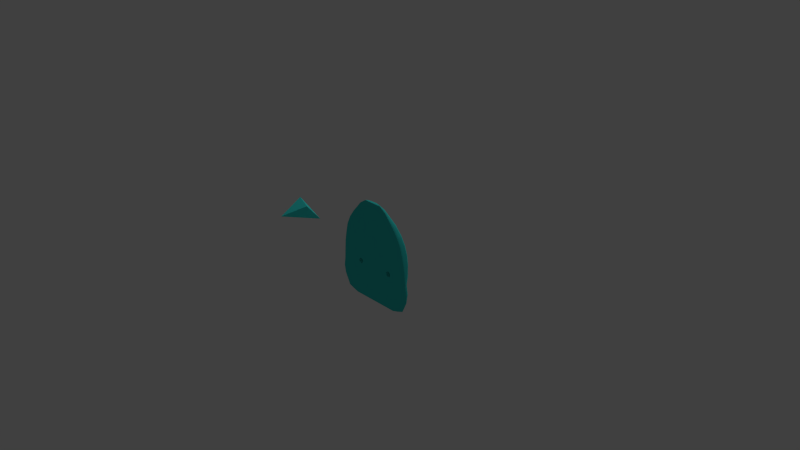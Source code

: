 # Source: mask_v.4.blend  (saved by Blender 2.75.0; exported with 4.5.12 LTS)
import bpy
from mathutils import Matrix  # noqa: F401  (used for matrix-valued properties, if any)

bpy.ops.wm.read_factory_settings(use_empty=True)
scene = bpy.context.scene
scene.name = 'Scene'

# ---- collections
col_collection_1 = bpy.data.collections.new('Collection 1'); scene.collection.children.link(col_collection_1)

# ---- materials (node trees are filled in below, after node groups)
mat_hud = bpy.data.materials.new('hud')
mat_hud.alpha_threshold = 0.0
mat_hud.use_transparent_shadow = False
mat_hud.diffuse_color = (0.03795, 0.64, 0.6037, 1.0)
mat_hud.specular_color = (0.5, 0.5, 0.5)
mat_hud.roughness = 0.5
mat_hud.specular_intensity = 1.0
mat_hud.line_color = (0.0, 0.0, 0.0, 1.0)

# ---- material node trees

# ---- world
world_world = bpy.data.worlds.new('World'); scene.world = world_world
world_world.color = (0.05088, 0.05088, 0.05088)
world_world.use_sun_shadow = False
world_world.sun_shadow_jitter_overblur = 0.0
world_world.cycles.sampling_method = 'MANUAL'
world_world.cycles.sample_map_resolution = 256

# ---- cameras
cam_camera = bpy.data.cameras.new('Camera')
cam_camera.clip_end = 100.0
cam_camera.lens = 35.0
cam_camera.sensor_width = 32.0
cam_camera.sensor_height = 18.0
cam_camera.ortho_scale = 7.314
cam_camera.dof.focus_distance = 0.0
cam_camera.dof.aperture_fstop = 128.0

# ---- lights
light_lamp = bpy.data.lights.new('Lamp', 'POINT')
light_lamp.transmission_factor = 0.0
light_lamp.cutoff_distance = 30.0
light_lamp.energy = 100.0
light_lamp.shadow_buffer_clip_start = 1.001
light_lamp.shadow_soft_size = 0.1
light_lamp.shadow_maximum_resolution = 0.006
light_lamp.use_absolute_resolution = True
light_lamp.cycles.use_multiple_importance_sampling = False

# ---- meshes
me_sphere = bpy.data.meshes.new('Sphere')
me_sphere.from_pydata([(-0.03444, 0.2534, 1.482e-07), (-0.03378, 0.196, -0.1366), (-0.1413, 0.1924, -0.1579), (-0.123, 0.2015, 1.323e-07), (-0.03182, 0.1838, -0.2679), (-0.0318, 0.1654, -0.3889), (-0.1136, 0.1631, -0.389), (-0.1022, 0.1812, -0.2011), (-0.03606, 0.1407, -0.4984), (-0.02343, 0.1105, -0.5912), (-0.1605, 0.109, -0.5932), (-0.1448, 0.1387, -0.4995), (-0.007416, 0.03881, 0.7208), (-0.01391, 0.07613, 0.6708), (-0.0497, 0.07507, 0.6705), (-0.02649, 0.03827, 0.7208), (0.007463, 0.07613, -0.6589), (0.04067, 0.03881, -0.6993), (-0.02417, 0.03827, -0.7005), (-0.1131, 0.07507, -0.6612), (-0.01731, 0.1099, 0.5793), (-0.02478, 0.1398, 0.483), (-0.0962, 0.1376, 0.4783), (-0.06639, 0.1083, 0.5788), (-0.0286, 0.1675, 0.3459), (-0.03445, 0.193, 0.2575), (-0.1199, 0.1824, 0.2562), (-0.1045, 0.1649, 0.3404), (-0.03378, 0.2925, 0.1366), (-0.1207, 0.2036, 0.1366), (-0.2234, 0.1058, -0.5938), (-0.1855, 0.07289, -0.6624), (-0.2579, 0.07071, -0.6637), (-0.2862, 0.1027, -0.5944), (-0.07375, 0.07289, 0.6701), (-0.1022, 0.1052, 0.5779), (-0.138, 0.102, 0.577), (-0.09779, 0.07071, 0.6696), (-0.1741, 0.177, 0.2562), (-0.1787, 0.1868, 0.1366), (-0.2367, 0.1812, 0.1366), (-0.2283, 0.1715, 0.2562), (-0.1822, 0.1905, 1.35e-07), (-0.1829, 0.1868, -0.1377), (-0.2375, 0.1812, -0.1251), (-0.2413, 0.1848, 1.407e-07), (-0.1714, 0.176, -0.237), (-0.1701, 0.1584, -0.389), (-0.2266, 0.1536, -0.3891), (-0.223, 0.1707, -0.2469), (-0.2003, 0.1347, -0.4999), (-0.2558, 0.1307, -0.5003), (-0.03922, 0.03716, 0.7208), (-0.05195, 0.03605, 0.7208), (-0.07045, 0.03716, -0.7015), (-0.1167, 0.03605, -0.7026), (-0.1647, 0.1331, 0.4676), (-0.2213, 0.1286, 0.4628), (-0.1642, 0.1596, 0.3374), (-0.2179, 0.1543, 0.3338), (0.2195, 0.1812, -0.1457), (0.2723, 0.1781, -0.1347), (-0.3215, 0.09753, -0.5937), (-0.2989, 0.06718, -0.6638), (-0.3399, 0.06364, -0.6639), (-0.3568, 0.09239, -0.593), (-0.1192, 0.06718, 0.6687), (-0.1696, 0.09681, 0.5751), (-0.2012, 0.09163, 0.5731), (-0.1407, 0.06364, 0.6679), (-0.2301, 0.1444, 0.3574), (-0.2284, 0.1461, 0.3492), (-0.289, 0.138, 0.3739), (-0.2884, 0.1363, 0.3816), (-0.2676, 0.1626, 0.2648), (-0.2902, 0.1722, 0.1366), (-0.3436, 0.1631, 0.1366), (-0.307, 0.1536, 0.2733), (-0.2958, 0.1755, 1.437e-07), (-0.2902, 0.1722, -0.1324), (-0.3394, 0.1631, -0.1518), (-0.3504, 0.1663, 1.467e-07), (-0.2742, 0.1622, -0.2461), (-0.2831, 0.146, -0.389), (-0.3395, 0.1383, -0.3889), (-0.3189, 0.1536, -0.2404), (-0.2976, 0.1241, -0.4993), (-0.3394, 0.1176, -0.4983), (-0.06368, 0.03425, 0.7208), (-0.07542, 0.03244, 0.7208), (-0.1576, 0.03425, -0.7035), (-0.1985, 0.03244, -0.7044), (-0.2457, 0.1224, 0.4546), (-0.2801, 0.1161, 0.4767), (0.1179, 0.1812, -0.2358), (0.1298, 0.1924, -0.2122), (-0.3807, 0.05412, -0.6633), (-0.4013, 0.07857, -0.5974), (-0.2393, 0.07855, 0.5783), (-0.1748, 0.05412, 0.6645), (-0.3685, 0.1176, 0.3897), (-0.3643, 0.1163, 0.3975), (-0.4374, 0.1387, 0.1366), (-0.412, 0.1307, 0.2679), (-0.3915, 0.1387, -0.1976), (-0.4459, 0.1414, 1.471e-07), (-0.4395, 0.1176, -0.3889), (-0.37, 0.1307, -0.2198), (-0.4152, 0.1, -0.4955), (-0.09619, 0.02759, 0.7208), (-0.2614, 0.02759, -0.7056), (-0.3122, 0.1, 0.4942), (0.3353, 0.1536, -0.2389), (0.2701, 0.1677, -0.2522), (-0.4081, 0.04252, -0.6682), (-0.4355, 0.06173, -0.6151), (-0.2624, 0.06173, 0.5818), (-0.1993, 0.04252, 0.6609), (-0.4267, 0.09239, 0.3889), (-0.4211, 0.09137, 0.3968), (-0.511, 0.109, 0.1366), (-0.4795, 0.1027, 0.2679), (-0.5143, 0.109, -0.1366), (-0.5227, 0.1111, 1.416e-07), (-0.5136, 0.09239, -0.3889), (-0.4844, 0.1027, -0.2679), (-0.4917, 0.07857, -0.5045), (-0.1132, 0.02168, 0.7208), (-0.3042, 0.02168, -0.706), (-0.3522, 0.07857, 0.495), (-0.4246, 0.02929, -0.6745), (-0.4698, 0.04252, -0.637), (-0.2774, 0.04252, 0.582), (-0.2165, 0.02929, 0.6576), (-0.4447, 0.06364, 0.3889), (-0.4388, 0.06293, 0.3968), (-0.5371, 0.07507, 0.1366), (-0.5026, 0.07071, 0.2679), (-0.5552, 0.07507, -0.1366), (-0.5563, 0.07654, 1.272e-07), (-0.5625, 0.06364, -0.3889), (-0.5383, 0.07071, -0.2679), (-0.5448, 0.05412, -0.506), (-0.1256, 0.01493, 0.7208), (-0.3303, 0.01493, -0.7061), (-0.3661, 0.05412, 0.495), (-0.4333, 0.01493, -0.6789), (-0.4953, 0.02168, -0.6519), (-0.2876, 0.02168, 0.582), (-0.2269, 0.01493, 0.6558), (-0.4468, 0.03244, 0.3889), (-0.4411, 0.03208, 0.3968), (-0.5371, 0.03827, 0.1366), (-0.5047, 0.03605, 0.2679), (-0.5686, 0.03827, -0.1366), (-0.5611, 0.03902, 1.067e-07), (-0.5904, 0.03244, -0.3889), (-0.5711, 0.03605, -0.2679), (-0.573, 0.02759, -0.5026), (-0.133, 0.007612, 0.7208), (-0.3439, 0.007613, -0.7061), (-0.3697, 0.02759, 0.495), (-0.4362, 3.181e-07, -0.6805), (-0.5047, 2.942e-07, -0.6564), (-0.2937, -3.728e-07, 0.582), (-0.2318, -4.045e-07, 0.6548), (-0.4458, -2.867e-07, 0.3889), (-0.4401, -2.903e-07, 0.3968), (-0.534, -1.577e-07, 0.1366), (-0.5031, -2.271e-07, 0.2679), (-0.5714, -9.222e-09, -0.1366), (-0.5597, -8.451e-08, 8.451e-08), (-0.5997, 1.289e-07, -0.3889), (-0.5812, 6.339e-08, -0.2679), (-0.5818, 1.95e-07, -0.5012), (-0.1355, -4.272e-07, 0.7208), (-0.3481, 3.459e-07, -0.7061), (-0.3699, -3.351e-07, 0.495), (0.06588, 0.03902, -0.6988), (0.07131, 0.03897, -0.6988), (0.1436, 0.03827, -0.6985), (0.1726, 0.03716, -0.6992), (0.2016, 0.03605, -0.6999), (0.2098, 0.03542, -0.7002), (0.2485, 0.03244, -0.7015), (0.2868, 0.02759, -0.7027), (0.3154, 0.02168, -0.7033), (0.3345, 0.01493, -0.7036), (0.345, 0.007613, -0.7037), (0.3481, 4.496e-07, -0.7036), (0.04216, 0.03882, -0.6993), (-0.02722, 0.03821, 0.7208), (-0.03818, 0.03725, 0.7208), (0.1355, -3.862e-07, 0.7208), (0.133, 0.007612, 0.7208), (0.1256, 0.01493, 0.7208), (0.1132, 0.02168, 0.7208), (0.09619, 0.02759, 0.7208), (0.07542, 0.03244, 0.7208), (0.05607, 0.03542, 0.7208), (0.05195, 0.03605, 0.7208), (0.04105, 0.037, 0.7208), (0.03922, 0.03716, 0.7208), (0.02736, 0.03819, 0.7208), (0.02649, 0.03827, 0.7208), (0.001853, 0.03897, 0.7208), (1.029e-07, 0.03902, 0.7208), (-0.006976, 0.03882, 0.7208), (-0.3825, -3.271e-07, 0.4773), (0.3826, -2.115e-07, 0.4773), (0.37, -2.234e-07, 0.495), (0.2934, -2.841e-07, 0.582), (0.2316, -3.346e-07, 0.6549), (0.5272, 4.403e-07, -0.6392), (0.4412, 4.467e-07, -0.6736), (0.4384, 0.01493, -0.6727), (0.5163, 0.02168, -0.6358), (0.2883, 0.02168, 0.582), (0.2263, 0.01493, 0.656), (0.4401, -1.574e-07, 0.3968), (0.4457, -1.521e-07, 0.3889), (0.4468, 0.03244, 0.3889), (0.4411, 0.03208, 0.3968), (0.5031, -7.519e-08, 0.2679), (0.5339, 3.56e-09, 0.1366), (0.537, 0.03827, 0.1366), (0.5046, 0.03605, 0.2679), (0.5596, 8.45e-08, -8.45e-08), (0.5713, 1.633e-07, -0.1366), (0.5685, 0.03827, -0.1366), (0.561, 0.03902, -6.27e-08), (0.5812, 2.389e-07, -0.2679), (0.5997, 3.1e-07, -0.3889), (0.5904, 0.03244, -0.3889), (0.5711, 0.03605, -0.2679), (0.5836, 3.701e-07, -0.4997), (0.5753, 0.02759, -0.5008), (0.3698, 0.02759, 0.495), (0.4285, 0.02929, -0.6697), (0.4859, 0.04252, -0.6246), (0.279, 0.04252, 0.582), (0.216, 0.02929, 0.6578), (0.4447, 0.06364, 0.3889), (0.4388, 0.06293, 0.3968), (0.537, 0.07507, 0.1366), (0.5026, 0.07071, 0.2679), (0.5551, 0.07507, -0.1366), (0.5562, 0.07654, -4.08e-08), (0.5625, 0.06364, -0.3889), (0.5383, 0.07071, -0.2679), (0.5482, 0.05412, -0.5035), (0.3662, 0.05412, 0.495), (0.4103, 0.04252, -0.6653), (0.4445, 0.06173, -0.6082), (0.2651, 0.06173, 0.5818), (0.1993, 0.04252, 0.6609), (0.4267, 0.09239, 0.3889), (0.4211, 0.09137, 0.3968), (0.511, 0.109, 0.1366), (0.4794, 0.1027, 0.2679), (0.5143, 0.109, -0.1366), (0.5227, 0.1111, -1.622e-08), (0.5136, 0.09239, -0.3889), (0.4844, 0.1027, -0.2679), (0.4948, 0.07857, -0.5026), (0.3521, 0.07857, 0.495), (0.3816, 0.05412, -0.6616), (0.4046, 0.07857, -0.5953), (0.2444, 0.07842, 0.5786), (0.1748, 0.05412, 0.6645), (0.3708, 0.1176, 0.3888), (0.3671, 0.1163, 0.3966), (0.4374, 0.1387, 0.1366), (0.412, 0.1307, 0.2679), (0.3736, 0.1387, -0.1709), (0.4459, 0.1414, 1.247e-08), (0.4395, 0.1176, -0.3889), (0.4154, 0.1307, -0.2129), (0.4155, 0.1, -0.4955), (0.3209, 0.09988, 0.4939), (0.3418, 0.06364, -0.6621), (0.3585, 0.09239, -0.5919), (0.2098, 0.09152, 0.5743), (0.1407, 0.06364, 0.6679), (0.312, 0.1378, 0.3663), (0.3115, 0.1362, 0.3747), (0.3436, 0.1631, 0.1366), (0.325, 0.1536, 0.2656), (0.3089, 0.1631, -0.1396), (0.3504, 0.1663, 4.093e-08), (0.3395, 0.1383, -0.3889), (0.3406, 0.1176, -0.4981), (0.3057, 0.1158, 0.479), (0.2207, 0.1707, -0.2541), (0.1706, 0.176, -0.245), (0.3014, 0.1009, -0.593), (0.2875, 0.06947, -0.6615), (0.2759, 0.07071, -0.6613), (0.2893, 0.1027, -0.5933), (0.1053, 0.06947, 0.6693), (0.1545, 0.1003, 0.577), (0.1428, 0.1021, 0.5776), (0.09779, 0.07071, 0.6696), (0.2511, 0.1684, 0.2545), (0.2555, 0.1781, 0.1366), (0.2367, 0.1812, 0.1366), (0.2354, 0.1716, 0.2522), (0.2605, 0.1815, 6.311e-08), (0.2413, 0.1848, 6.783e-08), (0.2468, 0.1509, -0.3891), (0.2271, 0.1536, -0.3891), (0.2726, 0.1284, -0.4996), (0.2582, 0.1307, -0.5), (0.2756, 0.1264, 0.4631), (0.2691, 0.1286, 0.4597), (0.2512, 0.1514, 0.334), (0.2459, 0.1543, 0.3228), (0.237, 0.1058, -0.5924), (0.2305, 0.07289, -0.66), (0.185, 0.07507, -0.6586), (0.1848, 0.109, -0.5915), (0.05135, 0.07492, 0.6705), (0.07422, 0.1082, 0.5786), (0.07179, 0.1084, 0.5786), (0.0497, 0.07507, 0.6705), (0.1226, 0.1821, 0.2581), (0.1246, 0.2025, 0.1366), (0.1207, 0.2036, 0.1366), (0.1186, 0.1825, 0.2583), (0.1271, 0.2007, 9.409e-08), (0.1324, 0.192, -0.2097), (0.123, 0.2015, 9.512e-08), (0.1706, 0.1584, -0.3891), (0.1141, 0.1631, -0.389), (0.2029, 0.1347, -0.4996), (0.1477, 0.1387, -0.4993), (0.1335, 0.1373, 0.4779), (0.1287, 0.1376, 0.4785), (0.1402, 0.1645, 0.344), (0.1362, 0.1649, 0.3448), (0.04072, 0.111, -0.5905), (0.06348, 0.07644, -0.658), (0.05435, 0.07654, -0.658), (0.02988, 0.1111, -0.5904), (0.003476, 0.07644, 0.6708), (0.006672, 0.1103, 0.5794), (0.001775, 0.1105, 0.5795), (8.974e-08, 0.07654, 0.6709), (0.04373, 0.1957, 0.258), (0.02738, 0.2938, 0.1366), (-2.498e-08, 0.302, 0.1366), (-0.001219, 0.1967, 0.258), (0.03127, 0.2548, 1.39e-07), (0.02956, 0.1974, -0.1418), (-5.049e-08, 0.1978, -0.1366), (-3.908e-08, 0.2588, 1.46e-07), (0.008243, 0.1845, -0.2656), (0.007981, 0.1661, -0.3889), (-8.383e-08, 0.1663, -0.3889), (-6.835e-08, 0.1848, -0.2679), (0.01611, 0.1412, -0.4981), (0.006216, 0.1414, -0.498), (0.01297, 0.1404, 0.4841), (0.00427, 0.1407, 0.4845), (0.07087, 0.1682, 0.3476), (0.06596, 0.1685, 0.3478), (0.3292, 0.1028, 0.4764), (0.3067, 0.1195, 0.4602), (0.3645, 0.08088, 0.4773), (0.3793, 0.05571, 0.4773), (0.3827, 0.0284, 0.4773), (-0.3826, 0.0284, 0.4773), (-0.3792, 0.05571, 0.4773), (-0.3647, 0.08088, 0.4773), (-0.3216, 0.1029, 0.4767), (-0.2816, 0.1197, 0.4595), (-0.2471, 0.1263, 0.4407), (-0.1739, 0.1882, 0.1366), (-0.1773, 0.1914, 1.348e-07), (-0.1593, 0.16, 0.3377), (-0.1696, 0.1774, 0.2562), (-0.09923, 0.1054, 0.578), (-0.1591, 0.1335, 0.4685), (-0.07177, 0.07307, 0.6701), (-0.1795, 0.1873, -0.1394), (-0.03248, 0.1932, 0.2575), (-0.03178, 0.2935, 0.1366), (-0.01309, 0.07615, 0.6708), (-0.01618, 0.1099, 0.5793), (-0.02027, 0.1106, -0.5912), (0.01024, 0.07615, -0.6588), (-0.02991, 0.1655, -0.3889), (-0.03356, 0.1407, -0.4984), (-0.03178, 0.1961, -0.1366), (-0.02993, 0.1839, -0.2679), (-0.0324, 0.2539, 1.482e-07), (-0.02299, 0.1675, 0.346), (-0.02306, 0.1399, 0.483), (0.1748, 0.186, -0.1715), (0.187, 0.186, 0.1366), (0.1907, 0.1897, 7.822e-08), (0.1822, 0.1905, 7.997e-08), (0.1787, 0.1868, 0.1366), (0.202, 0.1588, 0.3314), (0.1854, 0.1763, 0.2548), (0.177, 0.1771, 0.2552), (0.1947, 0.1596, 0.3328), (0.1124, 0.1048, 0.578), (0.209, 0.1325, 0.4678), (0.1989, 0.1331, 0.4691), (0.1073, 0.1053, 0.5781), (0.07721, 0.07258, 0.67), (0.07375, 0.07289, 0.6701), (0.1672, 0.1868, -0.1759), (-0.2511, 0.166, -0.2465), (-0.2621, 0.177, -0.1285), (0.257, 0.1496, 0.3519), (0.2741, 0.1305, 0.4432), (-0.1437, 0.1921, -0.1568), (-0.05108, 0.07494, 0.6705), (-0.06844, 0.1081, 0.5788), (-0.123, 0.1821, 0.2562), (-0.124, 0.2026, 0.1366), (-0.1264, 0.2009, 1.324e-07), (-0.1001, 0.1374, 0.4777), (-0.108, 0.1646, 0.3403), (0.2723, 0.163, -0.1347), (0.2195, 0.1662, -0.1457), (0.4154, 0.1156, -0.2129), (0.3736, 0.1237, -0.1709), (-0.1714, 0.161, -0.237), (-0.1022, 0.1662, -0.2011), (-0.3189, 0.1386, -0.2404), (-0.2742, 0.1472, -0.2461), (-0.1437, 0.1771, -0.1568), (-0.1795, 0.1723, -0.1394), (-0.2375, 0.1662, -0.1251), (-0.2621, 0.162, -0.1285), (-0.3394, 0.1481, -0.1518), (-0.3915, 0.1237, -0.1976), (0.1179, 0.1662, -0.2358), (0.1706, 0.161, -0.245), (-0.2511, 0.151, -0.2465), (0.3089, 0.1481, -0.1396), (-0.2902, 0.1571, -0.1324), (-0.1413, 0.1774, -0.1579), (-0.223, 0.1557, -0.2469), (0.2207, 0.1557, -0.2541), (0.1298, 0.1774, -0.2122), (-0.1829, 0.1718, -0.1377), (0.2701, 0.1527, -0.2522), (0.3353, 0.1386, -0.2389), (0.1748, 0.171, -0.1715), (0.1672, 0.1718, -0.1759), (-0.37, 0.1156, -0.2198), (0.1324, 0.177, -0.2097), (-0.1646, 0.1375, 0.4459), (-0.1642, 0.1576, 0.3471), (-0.2174, 0.1524, 0.3429), (-0.2127, 0.1329, 0.4364), (-0.02278, 0.1444, 0.4654), (-0.02808, 0.1654, 0.3566), (-0.1036, 0.1629, 0.3508), (-0.09408, 0.1422, 0.4566), (-0.09812, 0.1419, 0.456), (-0.1071, 0.1626, 0.3506), (-0.1592, 0.1581, 0.3474), (-0.1588, 0.1379, 0.4467), (0.06682, 0.1453, 0.4617), (0.06604, 0.1664, 0.3579), (-0.0225, 0.1655, 0.3566), (-0.01747, 0.1445, 0.4651), (0.1393, 0.1422, 0.4562), (0.1364, 0.1629, 0.3548), (0.07096, 0.1661, 0.3577), (0.07189, 0.1451, 0.4613), (0.1916, 0.1375, 0.445), (0.1944, 0.1576, 0.3429), (0.1404, 0.1625, 0.3539), (0.1429, 0.1419, 0.4554), (0.2432, 0.1329, 0.426), (0.2439, 0.1524, 0.3374), (0.2015, 0.1569, 0.3421), (0.199, 0.1369, 0.4423), (-0.2574, 0.1576, -0.154), (-0.2234, 0.1614, -0.1695), (-0.2234, -0.0001301, -0.1695), (-0.2574, -0.0001301, -0.154), (-0.218, 0.1606, -0.1953), (-0.218, -0.0001301, -0.1953), (-0.2271, -0.0001301, -0.2204), (-0.2541, -0.0001301, -0.2348), (-0.2854, -0.0001301, -0.2185), (-0.2925, -0.0001301, -0.1912), (-0.2849, -0.0001301, -0.1697), (0.2388, -0.00013, -0.1633), (0.2708, -0.00013, -0.1491), (0.2983, -0.00013, -0.1642), (0.3049, -0.00013, -0.1926), (0.302, -0.00013, -0.2174), (0.267, -0.00013, -0.2326), (0.2355, -0.00013, -0.2188), (0.2288, -0.00013, -0.1867), (-0.2271, 0.1597, -0.2204), (-0.2547, 0.1569, -0.2279), (-0.2802, 0.1512, -0.2212), (0.2388, 0.1645, -0.1633), (0.2708, 0.1545, -0.1491), (0.2983, 0.1462, -0.1642), (0.3049, 0.1431, -0.1926), (-0.2849, 0.1539, -0.1697), (0.267, 0.1495, -0.2326), (0.2355, 0.1579, -0.2188), (-0.2925, 0.152, -0.1912), (0.302, 0.1402, -0.2174), (0.2288, 0.1614, -0.1867)], [], [(0, 1, 2, 3), (4, 5, 6, 7), (8, 9, 10, 11), (12, 13, 14, 15), (16, 17, 18, 19), (20, 21, 22, 23), (24, 25, 26, 27), (28, 0, 3, 29), (1, 4, 7, 2), (5, 8, 11, 6), (9, 16, 19, 10), (13, 20, 23, 14), (25, 28, 29, 26), (30, 31, 32, 33), (34, 35, 36, 37), (38, 39, 40, 41), (42, 43, 44, 45), (46, 47, 48, 49), (50, 30, 33, 51), (52, 34, 37, 53), (31, 54, 55, 32), (35, 56, 57, 36), (58, 38, 41, 59), (39, 42, 45, 40), (47, 50, 51, 48), (62, 63, 64, 65), (66, 67, 68, 69), (70, 71, 72, 73), (74, 75, 76, 77), (78, 79, 80, 81), (82, 83, 84, 85), (86, 62, 65, 87), (88, 66, 69, 89), (63, 90, 91, 64), (67, 92, 93, 68), (71, 74, 77, 72), (75, 78, 81, 76), (83, 86, 87, 84), (65, 64, 96, 97), (69, 68, 98, 99), (73, 72, 100, 101), (77, 76, 102, 103), (81, 80, 104, 105), (85, 84, 106, 107), (87, 65, 97, 108), (89, 69, 99, 109), (64, 91, 110, 96), (68, 93, 111, 98), (72, 77, 103, 100), (76, 81, 105, 102), (84, 87, 108, 106), (97, 96, 114, 115), (99, 98, 116, 117), (101, 100, 118, 119), (103, 102, 120, 121), (105, 104, 122, 123), (107, 106, 124, 125), (108, 97, 115, 126), (109, 99, 117, 127), (96, 110, 128, 114), (98, 111, 129, 116), (100, 103, 121, 118), (102, 105, 123, 120), (104, 107, 125, 122), (106, 108, 126, 124), (115, 114, 130, 131), (117, 116, 132, 133), (119, 118, 134, 135), (121, 120, 136, 137), (123, 122, 138, 139), (125, 124, 140, 141), (126, 115, 131, 142), (127, 117, 133, 143), (114, 128, 144, 130), (116, 129, 145, 132), (118, 121, 137, 134), (120, 123, 139, 136), (122, 125, 141, 138), (124, 126, 142, 140), (131, 130, 146, 147), (133, 132, 148, 149), (135, 134, 150, 151), (137, 136, 152, 153), (139, 138, 154, 155), (141, 140, 156, 157), (142, 131, 147, 158), (143, 133, 149, 159), (130, 144, 160, 146), (132, 145, 161, 148), (134, 137, 153, 150), (136, 139, 155, 152), (138, 141, 157, 154), (140, 142, 158, 156), (147, 146, 162, 163), (149, 148, 164, 165), (151, 150, 166, 167), (153, 152, 168, 169), (155, 154, 170, 171), (157, 156, 172, 173), (158, 147, 163, 174), (159, 149, 165, 175), (146, 160, 176, 162), (148, 161, 177, 164), (150, 153, 169, 166), (152, 155, 171, 168), (154, 157, 173, 170), (156, 158, 174, 172), (213, 214, 215, 216), (212, 211, 217, 218), (219, 220, 221, 222), (223, 224, 225, 226), (227, 228, 229, 230), (231, 232, 233, 234), (235, 213, 216, 236), (193, 212, 218, 194), (214, 189, 188, 215), (211, 210, 237, 217), (220, 223, 226, 221), (224, 227, 230, 225), (228, 231, 234, 229), (232, 235, 236, 233), (216, 215, 238, 239), (218, 217, 240, 241), (222, 221, 242, 243), (226, 225, 244, 245), (230, 229, 246, 247), (234, 233, 248, 249), (236, 216, 239, 250), (194, 218, 241, 195), (215, 188, 187, 238), (217, 237, 251, 240), (221, 226, 245, 242), (225, 230, 247, 244), (229, 234, 249, 246), (233, 236, 250, 248), (239, 238, 252, 253), (241, 240, 254, 255), (243, 242, 256, 257), (245, 244, 258, 259), (247, 246, 260, 261), (249, 248, 262, 263), (250, 239, 253, 264), (195, 241, 255, 196), (238, 187, 186, 252), (240, 251, 265, 254), (242, 245, 259, 256), (244, 247, 261, 258), (246, 249, 263, 260), (248, 250, 264, 262), (253, 252, 266, 267), (255, 254, 268, 269), (257, 256, 270, 271), (259, 258, 272, 273), (261, 260, 274, 275), (263, 262, 276, 277), (264, 253, 267, 278), (196, 255, 269, 197), (252, 186, 185, 266), (254, 265, 279, 268), (256, 259, 273, 270), (258, 261, 275, 272), (260, 263, 277, 274), (262, 264, 278, 276), (267, 266, 280, 281), (269, 268, 282, 283), (271, 270, 284, 285), (273, 272, 286, 287), (275, 274, 288, 289), (277, 276, 290, 112), (278, 267, 281, 291), (197, 269, 283, 198), (266, 185, 184, 280), (268, 279, 292, 282), (270, 273, 287, 284), (272, 275, 289, 286), (276, 278, 291, 290), (295, 296, 297, 298), (299, 300, 301, 302), (303, 304, 305, 306), (307, 61, 60, 308), (113, 309, 310, 293), (311, 295, 298, 312), (199, 299, 302, 200), (296, 183, 182, 297), (300, 313, 314, 301), (315, 303, 306, 316), (304, 307, 308, 305), (309, 311, 312, 310), (317, 318, 319, 320), (321, 322, 323, 324), (325, 326, 327, 328), (329, 330, 95, 331), (294, 332, 333, 94), (334, 317, 320, 335), (203, 321, 324, 204), (318, 181, 180, 319), (322, 336, 337, 323), (338, 325, 328, 339), (326, 329, 331, 327), (332, 334, 335, 333), (340, 341, 342, 343), (344, 345, 346, 347), (348, 349, 350, 351), (352, 353, 354, 355), (356, 357, 358, 359), (360, 340, 343, 361), (205, 344, 347, 206), (341, 179, 178, 342), (345, 362, 363, 346), (364, 348, 351, 365), (349, 352, 355, 350), (353, 356, 359, 354), (357, 360, 361, 358), (279, 366, 367, 292), (265, 368, 366, 279), (251, 369, 368, 265), (237, 370, 369, 251), (210, 209, 370, 237), (167, 219, 209, 208), (161, 371, 208, 177), (145, 372, 371, 161), (129, 373, 372, 145), (111, 374, 373, 129), (93, 375, 374, 111), (92, 376, 375, 93), (6, 11, 50, 47), (377, 378, 42, 39), (379, 380, 38, 58), (381, 382, 56, 35), (19, 18, 54, 31), (192, 383, 34, 52), (11, 10, 30, 50), (7, 6, 47, 46), (378, 384, 43, 42), (380, 377, 39, 38), (383, 381, 35, 34), (10, 19, 31, 30), (385, 386, 28, 25), (387, 388, 20, 13), (389, 390, 16, 9), (391, 392, 8, 5), (393, 394, 4, 1), (0, 28, 386, 395), (396, 385, 25, 24), (388, 397, 21, 20), (390, 190, 17, 16), (207, 387, 13, 12), (392, 389, 9, 8), (394, 391, 5, 4), (1, 0, 395, 393), (310, 312, 334, 332), (399, 400, 401, 402), (403, 404, 405, 406), (407, 408, 409, 410), (297, 182, 181, 318), (201, 411, 412, 202), (312, 298, 317, 334), (293, 310, 332, 294), (400, 398, 413, 401), (404, 399, 402, 405), (411, 407, 410, 412), (298, 297, 318, 317), (48, 51, 86, 83), (40, 45, 78, 75), (59, 41, 74, 71), (36, 57, 92, 67), (32, 55, 90, 63), (53, 37, 66, 88), (51, 33, 62, 86), (41, 40, 75, 74), (37, 36, 67, 66), (33, 32, 63, 62), (366, 271, 285, 367), (368, 257, 271, 366), (369, 243, 257, 368), (370, 222, 243, 369), (209, 219, 222, 370), (371, 151, 167, 208), (372, 135, 151, 371), (373, 119, 135, 372), (374, 101, 119, 373), (375, 73, 101, 374), (376, 70, 73, 375), (367, 285, 416, 417), (292, 367, 417, 313), (290, 291, 311, 309), (286, 289, 307, 304), (284, 287, 303, 315), (282, 292, 313, 300), (280, 184, 183, 296), (198, 283, 299, 199), (291, 281, 295, 311), (112, 290, 309, 113), (289, 288, 61, 307), (287, 286, 304, 303), (285, 284, 315, 416), (283, 282, 300, 299), (281, 280, 296, 295), (419, 420, 381, 383), (421, 422, 377, 380), (423, 418, 384, 378), (191, 419, 383, 192), (420, 424, 382, 381), (425, 421, 380, 379), (422, 423, 378, 377), (29, 3, 423, 422), (27, 26, 421, 425), (23, 22, 424, 420), (15, 14, 419, 191), (3, 2, 418, 423), (26, 29, 422, 421), (14, 23, 420, 419), (355, 354, 393, 395), (359, 358, 391, 394), (361, 343, 389, 392), (206, 347, 387, 207), (342, 178, 190, 390), (346, 363, 397, 388), (365, 351, 385, 396), (350, 355, 395, 386), (354, 359, 394, 393), (358, 361, 392, 391), (343, 342, 390, 389), (347, 346, 388, 387), (351, 350, 386, 385), (333, 335, 360, 357), (95, 94, 356, 353), (327, 331, 352, 349), (339, 328, 348, 364), (323, 337, 362, 345), (319, 180, 179, 341), (204, 324, 344, 205), (335, 320, 340, 360), (94, 333, 357, 356), (331, 95, 353, 352), (328, 327, 349, 348), (324, 323, 345, 344), (320, 319, 341, 340), (402, 401, 329, 326), (406, 405, 325, 338), (410, 409, 336, 322), (202, 412, 321, 203), (401, 413, 330, 329), (405, 402, 326, 325), (412, 410, 322, 321), (302, 301, 407, 411), (306, 305, 399, 404), (308, 60, 398, 400), (200, 302, 411, 201), (301, 314, 408, 407), (316, 306, 404, 403), (305, 308, 400, 399), (60, 61, 426, 427), (274, 277, 428, 429), (7, 46, 430, 431), (82, 85, 432, 433), (384, 418, 434, 435), (415, 44, 436, 437), (104, 80, 438, 439), (294, 94, 440, 441), (414, 82, 433, 442), (288, 274, 429, 443), (80, 79, 444, 438), (2, 7, 431, 445), (46, 49, 446, 430), (61, 288, 443, 426), (293, 294, 441, 447), (94, 95, 448, 440), (44, 43, 449, 436), (79, 415, 437, 444), (112, 113, 450, 451), (413, 398, 452, 453), (418, 2, 445, 434), (85, 107, 454, 432), (398, 60, 427, 452), (277, 112, 451, 428), (107, 104, 439, 454), (43, 384, 435, 449), (95, 330, 455, 448), (49, 414, 442, 446), (113, 293, 447, 450), (330, 413, 453, 455), (456, 457, 458, 459), (460, 461, 462, 463), (464, 465, 466, 467), (468, 469, 470, 471), (472, 473, 474, 475), (476, 477, 478, 479), (480, 481, 482, 483), (461, 24, 27, 462), (457, 58, 59, 458), (416, 315, 316, 481), (478, 338, 339, 473), (474, 364, 365, 469), (362, 475, 468, 363), (336, 479, 472, 337), (313, 417, 480, 314), (56, 456, 459, 57), (21, 460, 463, 22), (382, 467, 456, 56), (466, 379, 58, 457), (397, 471, 460, 21), (470, 396, 24, 461), (408, 483, 476, 409), (482, 403, 406, 477), (57, 459, 376, 92), (458, 59, 71, 70), (459, 458, 70, 376), (483, 482, 477, 476), (471, 470, 461, 460), (467, 466, 457, 456), (475, 474, 469, 468), (479, 478, 473, 472), (417, 416, 481, 480), (465, 425, 379, 466), (424, 464, 467, 382), (22, 463, 464, 424), (462, 27, 425, 465), (463, 462, 465, 464), (469, 365, 396, 470), (363, 468, 471, 397), (337, 472, 475, 362), (473, 339, 364, 474), (409, 476, 479, 336), (477, 406, 338, 478), (481, 316, 403, 482), (314, 480, 483, 408), (484, 485, 486, 487), (485, 488, 489, 486), (488, 503, 490, 489), (504, 505, 492, 491), (506, 507, 496, 495), (508, 509, 498, 497), (510, 484, 487, 494), (507, 508, 497, 496), (503, 504, 491, 490), (511, 512, 501, 500), (513, 510, 494, 493), (509, 514, 499, 498), (512, 515, 502, 501), (505, 513, 493, 492), (515, 506, 495, 502), (514, 511, 500, 499), (433, 432, 505), (446, 442, 504, 503), (446, 503, 430), (510, 438, 444), (513, 439, 438, 510), (484, 510, 444, 437), (485, 484, 437, 436), (442, 433, 505, 504), (430, 503, 488, 431), (451, 514, 509, 428), (511, 514, 451, 450), (427, 426, 507, 506), (512, 511, 450, 447), (426, 443, 508, 507), (211, 212, 193, 175, 165, 164, 177, 208, 209, 210), (429, 428, 509, 508, 443), (485, 434, 445, 431, 488), (192, 52, 53, 88, 89, 109, 127, 143, 159, 175, 193, 194, 195, 196, 197, 198, 199, 200, 201, 202, 203, 204, 205, 206, 207, 12, 15, 191), (79, 78, 45, 44, 415), (110, 91, 90, 55, 54, 18, 17, 190, 178, 179, 180, 181, 182, 183, 184, 185, 186, 187, 188, 189, 176, 160, 144, 128), (441, 440, 515, 512, 447), (83, 82, 414, 49, 48), (449, 435, 434, 485, 436), (448, 455, 453, 452, 427, 506, 515, 440), (439, 513, 505, 432, 454), (163, 162, 176, 491, 492, 493, 494, 487, 166, 169, 168, 171, 170, 173, 172, 174), (189, 500, 501, 490, 491, 176), (501, 502, 495, 486, 489, 490), (219, 167, 166, 487, 486, 495, 496, 220), (497, 498, 499, 500, 189, 214, 213, 235, 232, 231, 228, 227, 224, 223, 220, 496)])
me_sphere.polygons.foreach_set('use_smooth', [1, 1, 1, 1, 1, 1, 1, 1, 1, 1, 1, 1, 1, 1, 1, 1, 1, 1, 1, 1, 1, 1, 1, 1, 1, 1, 1, 1, 1, 1, 1, 1, 1, 1, 1, 1, 1, 1, 1, 1, 1, 1, 1, 1, 1, 1, 1, 1, 1, 1, 1, 1, 1, 1, 1, 1, 1, 1, 1, 1, 1, 1, 1, 1, 1, 1, 1, 1, 1, 1, 1, 1, 1, 1, 1, 1, 1, 1, 1, 1, 1, 1, 1, 1, 1, 1, 1, 1, 1, 1, 1, 1, 1, 1, 1, 1, 1, 1, 1, 1, 1, 1, 1, 1, 1, 1, 1, 1, 1, 1, 1, 1, 1, 1, 1, 1, 1, 1, 1, 1, 1, 1, 1, 1, 1, 1, 1, 1, 1, 1, 1, 1, 1, 1, 1, 1, 1, 1, 1, 1, 1, 1, 1, 1, 1, 1, 1, 1, 1, 1, 1, 1, 1, 1, 1, 1, 1, 1, 1, 1, 1, 1, 1, 1, 1, 1, 1, 1, 1, 1, 1, 1, 1, 1, 1, 1, 1, 1, 1, 1, 1, 1, 1, 1, 1, 1, 1, 1, 1, 1, 1, 1, 1, 1, 1, 1, 1, 1, 1, 1, 1, 1, 1, 1, 1, 1, 1, 1, 1, 1, 1, 1, 1, 1, 1, 1, 1, 1, 0, 1, 1, 1, 1, 1, 1, 1, 1, 1, 1, 1, 1, 1, 1, 1, 1, 1, 1, 1, 1, 1, 1, 1, 1, 1, 1, 1, 1, 1, 1, 1, 1, 1, 1, 1, 1, 1, 1, 1, 1, 1, 1, 1, 1, 1, 1, 1, 1, 1, 1, 1, 1, 1, 1, 1, 1, 1, 1, 1, 1, 1, 1, 1, 1, 1, 1, 1, 1, 1, 1, 1, 1, 1, 1, 1, 1, 1, 1, 1, 1, 1, 1, 1, 1, 1, 1, 1, 1, 1, 1, 1, 1, 1, 1, 1, 1, 1, 1, 1, 1, 1, 1, 1, 1, 1, 1, 1, 1, 1, 1, 1, 1, 1, 1, 1, 1, 1, 1, 1, 1, 1, 1, 1, 1, 1, 1, 1, 1, 1, 1, 1, 1, 1, 1, 1, 1, 1, 1, 1, 1, 1, 1, 1, 1, 1, 1, 1, 1, 1, 1, 1, 1, 1, 1, 1, 1, 1, 1, 1, 1, 1, 1, 1, 1, 1, 1, 1, 1, 1, 1, 1, 1, 1, 1, 1, 1, 1, 1, 1, 1, 1, 1, 1, 1, 1, 1, 1, 1, 1, 1, 1, 1, 1, 1, 1, 1, 1, 1, 1, 1, 1, 1, 1, 1, 1, 1, 1, 1, 1, 1, 1, 1, 1, 1, 1, 1, 1, 1, 1, 1, 1, 1, 1, 1, 1, 1, 1, 1, 1, 1, 1, 1, 1, 1, 1, 1, 1, 1, 0, 1, 1, 1, 1, 1, 1, 1, 1, 1, 1, 0, 0, 0, 0, 0])
_uv = me_sphere.uv_layers.new(name='UVMap')
_uv.uv.foreach_set('vector', [0.2321, 0.7198, 0.2323, 0.771, 0.1938, 0.7722, 0.1989, 0.7198, 0.2331, 0.8201, 0.2331, 0.8655, 0.2024, 0.8655, 0.2084, 0.7884, 0.2315, 0.9065, 0.2362, 0.9413, 0.1849, 0.942, 0.1907, 0.9069, 0.2422, 0.4498, 0.2398, 0.4685, 0.2264, 0.4686, 0.2351, 0.4498, 0.2478, 0.9666, 0.2602, 0.9818, 0.2359, 0.9822, 0.2026, 0.9675, 0.2385, 0.5028, 0.2346, 0.5452, 0.2078, 0.5469, 0.2201, 0.5029, 0.2343, 0.5941, 0.2321, 0.6233, 0.2001, 0.6238, 0.2058, 0.5962, 0.2323, 0.6686, 0.2321, 0.7198, 0.1989, 0.7198, 0.1998, 0.6686, 0.2323, 0.771, 0.2331, 0.8201, 0.2084, 0.7884, 0.1938, 0.7722, 0.2331, 0.8655, 0.2315, 0.9065, 0.1907, 0.9069, 0.2024, 0.8655, 0.2362, 0.9413, 0.2478, 0.9666, 0.2026, 0.9675, 0.1849, 0.942, 0.2398, 0.4685, 0.2385, 0.5028, 0.2201, 0.5029, 0.2264, 0.4686, 0.2321, 0.6233, 0.2323, 0.6686, 0.1998, 0.6686, 0.2001, 0.6238, 0.1613, 0.9422, 0.1755, 0.968, 0.1484, 0.9684, 0.1378, 0.9425, 0.2174, 0.4688, 0.2067, 0.5033, 0.1933, 0.5036, 0.2084, 0.4689, 0.1798, 0.6238, 0.1781, 0.6686, 0.1563, 0.6686, 0.1595, 0.6238, 0.1767, 0.7198, 0.1782, 0.7646, 0.1577, 0.7599, 0.1546, 0.7198, 0.1825, 0.8018, 0.1813, 0.8655, 0.1601, 0.8655, 0.1632, 0.8055, 0.17, 0.9071, 0.1613, 0.9422, 0.1378, 0.9425, 0.1492, 0.9072, 0.2303, 0.4498, 0.2174, 0.4688, 0.2084, 0.4689, 0.2255, 0.4498, 0.1755, 0.968, 0.2186, 0.9826, 0.2013, 0.983, 0.1484, 0.9684, 0.2067, 0.5033, 0.1822, 0.5509, 0.161, 0.5527, 0.1933, 0.5036, 0.1835, 0.5973, 0.1798, 0.6238, 0.1595, 0.6238, 0.1634, 0.5987, 0.1781, 0.6686, 0.1767, 0.7198, 0.1546, 0.7198, 0.1563, 0.6686, 0.1813, 0.8655, 0.17, 0.9071, 0.1492, 0.9072, 0.1601, 0.8655, 0.1246, 0.9422, 0.133, 0.9685, 0.1177, 0.9685, 0.1113, 0.9419, 0.2003, 0.4693, 0.1815, 0.5044, 0.1696, 0.5051, 0.1923, 0.4696, 0.1588, 0.5898, 0.1594, 0.5929, 0.1367, 0.5797, 0.137, 0.5768, 0.1447, 0.6206, 0.1363, 0.6686, 0.1163, 0.6686, 0.13, 0.6174, 0.1342, 0.7198, 0.138, 0.7626, 0.1195, 0.7699, 0.1137, 0.7198, 0.144, 0.8053, 0.139, 0.8655, 0.1178, 0.8655, 0.1272, 0.8031, 0.1335, 0.9069, 0.1246, 0.9422, 0.1113, 0.9419, 0.1178, 0.9065, 0.2211, 0.4498, 0.2003, 0.4693, 0.1923, 0.4696, 0.2167, 0.4498, 0.133, 0.9685, 0.1859, 0.9834, 0.1706, 0.9837, 0.1177, 0.9685, 0.1815, 0.5044, 0.1518, 0.5558, 0.1401, 0.5412, 0.1696, 0.5051, 0.1594, 0.5929, 0.1447, 0.6206, 0.13, 0.6174, 0.1367, 0.5797, 0.1363, 0.6686, 0.1342, 0.7198, 0.1137, 0.7198, 0.1163, 0.6686, 0.139, 0.8655, 0.1335, 0.9069, 0.1178, 0.9065, 0.1178, 0.8655, 0.1113, 0.9419, 0.1177, 0.9685, 0.1024, 0.9683, 0.09465, 0.9436, 0.1923, 0.4696, 0.1696, 0.5051, 0.1553, 0.5032, 0.1795, 0.4708, 0.137, 0.5768, 0.1367, 0.5797, 0.107, 0.5738, 0.1085, 0.5709, 0.13, 0.6174, 0.1163, 0.6686, 0.08115, 0.6686, 0.09066, 0.6194, 0.1137, 0.7198, 0.1195, 0.7699, 0.1, 0.7871, 0.07794, 0.7198, 0.1272, 0.8031, 0.1178, 0.8655, 0.08036, 0.8655, 0.1081, 0.7954, 0.1178, 0.9065, 0.1113, 0.9419, 0.09465, 0.9436, 0.08943, 0.9054, 0.2167, 0.4498, 0.1923, 0.4696, 0.1795, 0.4708, 0.209, 0.4498, 0.1177, 0.9685, 0.1706, 0.9837, 0.1471, 0.9841, 0.1024, 0.9683, 0.1696, 0.5051, 0.1401, 0.5412, 0.128, 0.5347, 0.1553, 0.5032, 0.1367, 0.5797, 0.13, 0.6174, 0.09066, 0.6194, 0.107, 0.5738, 0.1163, 0.6686, 0.1137, 0.7198, 0.07794, 0.7198, 0.08115, 0.6686, 0.1178, 0.8655, 0.1178, 0.9065, 0.08943, 0.9054, 0.08036, 0.8655, 0.09465, 0.9436, 0.1024, 0.9683, 0.0921, 0.9701, 0.08185, 0.9502, 0.1795, 0.4708, 0.1553, 0.5032, 0.1467, 0.5018, 0.1703, 0.4722, 0.1085, 0.5709, 0.107, 0.5738, 0.08515, 0.5741, 0.08722, 0.5711, 0.09066, 0.6194, 0.08115, 0.6686, 0.05355, 0.6686, 0.06538, 0.6194, 0.07794, 0.7198, 0.1, 0.7871, 0.05234, 0.771, 0.04919, 0.7198, 0.1081, 0.7954, 0.08036, 0.8655, 0.05259, 0.8655, 0.06351, 0.8201, 0.08943, 0.9054, 0.09465, 0.9436, 0.08185, 0.9502, 0.06079, 0.9088, 0.209, 0.4498, 0.1795, 0.4708, 0.1703, 0.4722, 0.2026, 0.4498, 0.1024, 0.9683, 0.1471, 0.9841, 0.131, 0.9843, 0.0921, 0.9701, 0.1553, 0.5032, 0.128, 0.5347, 0.113, 0.5344, 0.1467, 0.5018, 0.107, 0.5738, 0.09066, 0.6194, 0.06538, 0.6194, 0.08515, 0.5741, 0.08115, 0.6686, 0.07794, 0.7198, 0.04919, 0.7198, 0.05355, 0.6686, 0.1, 0.7871, 0.1081, 0.7954, 0.06351, 0.8201, 0.05234, 0.771, 0.08036, 0.8655, 0.08943, 0.9054, 0.06079, 0.9088, 0.05259, 0.8655, 0.08185, 0.9502, 0.0921, 0.9701, 0.08594, 0.9725, 0.06899, 0.9585, 0.1703, 0.4722, 0.1467, 0.5018, 0.1411, 0.5017, 0.1639, 0.4734, 0.08722, 0.5711, 0.08515, 0.5741, 0.0784, 0.5741, 0.08059, 0.5711, 0.06538, 0.6194, 0.05355, 0.6686, 0.0438, 0.6686, 0.05671, 0.6194, 0.04919, 0.7198, 0.05234, 0.771, 0.03701, 0.771, 0.0366, 0.7198, 0.06351, 0.8201, 0.05259, 0.8655, 0.03427, 0.8655, 0.04334, 0.8201, 0.06079, 0.9088, 0.08185, 0.9502, 0.06899, 0.9585, 0.0409, 0.9094, 0.2026, 0.4498, 0.1703, 0.4722, 0.1639, 0.4734, 0.198, 0.4498, 0.0921, 0.9701, 0.131, 0.9843, 0.1213, 0.9843, 0.08594, 0.9725, 0.1467, 0.5018, 0.113, 0.5344, 0.1079, 0.5344, 0.1411, 0.5017, 0.08515, 0.5741, 0.06538, 0.6194, 0.05671, 0.6194, 0.0784, 0.5741, 0.05355, 0.6686, 0.04919, 0.7198, 0.0366, 0.7198, 0.0438, 0.6686, 0.05234, 0.771, 0.06351, 0.8201, 0.04334, 0.8201, 0.03701, 0.771, 0.05259, 0.8655, 0.06079, 0.9088, 0.0409, 0.9094, 0.03427, 0.8655, 0.06899, 0.9585, 0.08594, 0.9725, 0.08265, 0.9741, 0.05944, 0.964, 0.1639, 0.4734, 0.1411, 0.5017, 0.1372, 0.5017, 0.16, 0.4741, 0.08059, 0.5711, 0.0784, 0.5741, 0.0776, 0.5741, 0.07975, 0.5711, 0.05671, 0.6194, 0.0438, 0.6686, 0.04378, 0.6686, 0.05592, 0.6194, 0.0366, 0.7198, 0.03701, 0.771, 0.03199, 0.771, 0.03479, 0.7198, 0.04334, 0.8201, 0.03427, 0.8655, 0.02383, 0.8655, 0.03106, 0.8201, 0.0409, 0.9094, 0.06899, 0.9585, 0.05944, 0.964, 0.03034, 0.9081, 0.198, 0.4498, 0.1639, 0.4734, 0.16, 0.4741, 0.1952, 0.4498, 0.08594, 0.9725, 0.1213, 0.9843, 0.1162, 0.9843, 0.08265, 0.9741, 0.1411, 0.5017, 0.1079, 0.5344, 0.1065, 0.5344, 0.1372, 0.5017, 0.0784, 0.5741, 0.05671, 0.6194, 0.05592, 0.6194, 0.0776, 0.5741, 0.0438, 0.6686, 0.0366, 0.7198, 0.03479, 0.7198, 0.04378, 0.6686, 0.03701, 0.771, 0.04334, 0.8201, 0.03106, 0.8201, 0.03199, 0.771, 0.03427, 0.8655, 0.0409, 0.9094, 0.03034, 0.9081, 0.02383, 0.8655, 0.05944, 0.964, 0.08265, 0.9741, 0.0816, 0.9747, 0.05592, 0.9657, 0.16, 0.4741, 0.1372, 0.5017, 0.135, 0.5017, 0.1581, 0.4745, 0.07975, 0.5711, 0.0776, 0.5741, 0.078, 0.5741, 0.08012, 0.5711, 0.05592, 0.6194, 0.04378, 0.6686, 0.04495, 0.6686, 0.05651, 0.6194, 0.03479, 0.7198, 0.03199, 0.771, 0.03093, 0.771, 0.03532, 0.7198, 0.03106, 0.8201, 0.02383, 0.8655, 0.02033, 0.8655, 0.02724, 0.8201, 0.03034, 0.9081, 0.05944, 0.964, 0.05592, 0.9657, 0.02705, 0.9076, 0.1952, 0.4498, 0.16, 0.4741, 0.1581, 0.4745, 0.1942, 0.4498, 0.08265, 0.9741, 0.1162, 0.9843, 0.1146, 0.9843, 0.0816, 0.9747, 0.1372, 0.5017, 0.1065, 0.5344, 0.1064, 0.5344, 0.135, 0.5017, 0.0776, 0.5741, 0.05592, 0.6194, 0.05651, 0.6194, 0.078, 0.5741, 0.04378, 0.6686, 0.03479, 0.7198, 0.03532, 0.7198, 0.04495, 0.6686, 0.03199, 0.771, 0.03106, 0.8201, 0.02724, 0.8201, 0.03093, 0.771, 0.02383, 0.8655, 0.03034, 0.9081, 0.02705, 0.9076, 0.02033, 0.8655, 0.4425, 0.9593, 0.4103, 0.9722, 0.4092, 0.9718, 0.4384, 0.958, 0.3318, 0.4745, 0.3549, 0.5017, 0.353, 0.5017, 0.3298, 0.474, 0.4099, 0.5711, 0.412, 0.5741, 0.4124, 0.5741, 0.4102, 0.5711, 0.4335, 0.6194, 0.445, 0.6686, 0.4462, 0.6686, 0.4341, 0.6194, 0.4547, 0.7198, 0.459, 0.771, 0.458, 0.771, 0.4552, 0.7198, 0.4628, 0.8201, 0.4697, 0.8655, 0.4662, 0.8655, 0.4589, 0.8201, 0.4637, 0.907, 0.4425, 0.9593, 0.4384, 0.958, 0.4605, 0.9074, 0.2958, 0.4498, 0.3318, 0.4745, 0.3298, 0.474, 0.2948, 0.4498, 0.4103, 0.9722, 0.3754, 0.9834, 0.3743, 0.9834, 0.4092, 0.9718, 0.3549, 0.5017, 0.3836, 0.5344, 0.3836, 0.5344, 0.353, 0.5017, 0.412, 0.5741, 0.4335, 0.6194, 0.4341, 0.6194, 0.4124, 0.5741, 0.445, 0.6686, 0.4547, 0.7198, 0.4552, 0.7198, 0.4462, 0.6686, 0.459, 0.771, 0.4628, 0.8201, 0.4589, 0.8201, 0.458, 0.771, 0.4697, 0.8655, 0.4637, 0.907, 0.4605, 0.9074, 0.4662, 0.8655, 0.4384, 0.958, 0.4092, 0.9718, 0.4055, 0.9707, 0.4271, 0.9538, 0.3298, 0.474, 0.353, 0.5017, 0.3495, 0.5017, 0.3259, 0.4734, 0.4102, 0.5711, 0.4124, 0.5741, 0.4116, 0.5741, 0.4094, 0.5711, 0.4341, 0.6194, 0.4462, 0.6686, 0.4462, 0.6686, 0.4333, 0.6194, 0.4552, 0.7198, 0.458, 0.771, 0.453, 0.771, 0.4534, 0.7198, 0.4589, 0.8201, 0.4662, 0.8655, 0.4557, 0.8655, 0.4467, 0.8201, 0.4605, 0.9074, 0.4384, 0.958, 0.4271, 0.9538, 0.4504, 0.9084, 0.2948, 0.4498, 0.3298, 0.474, 0.3259, 0.4734, 0.292, 0.4498, 0.4092, 0.9718, 0.3743, 0.9834, 0.3703, 0.9834, 0.4055, 0.9707, 0.353, 0.5017, 0.3836, 0.5344, 0.3822, 0.5344, 0.3495, 0.5017, 0.4124, 0.5741, 0.4341, 0.6194, 0.4333, 0.6194, 0.4116, 0.5741, 0.4462, 0.6686, 0.4552, 0.7198, 0.4534, 0.7198, 0.4462, 0.6686, 0.458, 0.771, 0.4589, 0.8201, 0.4467, 0.8201, 0.453, 0.771, 0.4662, 0.8655, 0.4605, 0.9074, 0.4504, 0.9084, 0.4557, 0.8655, 0.4271, 0.9538, 0.4055, 0.9707, 0.3987, 0.969, 0.4115, 0.9477, 0.3259, 0.4734, 0.3495, 0.5017, 0.3443, 0.5018, 0.3197, 0.4722, 0.4094, 0.5711, 0.4116, 0.5741, 0.4048, 0.5741, 0.4028, 0.5711, 0.4333, 0.6194, 0.4462, 0.6686, 0.4364, 0.6686, 0.4246, 0.6194, 0.4534, 0.7198, 0.453, 0.771, 0.4377, 0.771, 0.4408, 0.7198, 0.4467, 0.8201, 0.4557, 0.8655, 0.4374, 0.8655, 0.4265, 0.8201, 0.4504, 0.9084, 0.4271, 0.9538, 0.4115, 0.9477, 0.4304, 0.9081, 0.292, 0.4498, 0.3259, 0.4734, 0.3197, 0.4722, 0.2874, 0.4498, 0.4055, 0.9707, 0.3703, 0.9834, 0.3632, 0.9833, 0.3987, 0.969, 0.3495, 0.5017, 0.3822, 0.5344, 0.3769, 0.5344, 0.3443, 0.5018, 0.4116, 0.5741, 0.4333, 0.6194, 0.4246, 0.6194, 0.4048, 0.5741, 0.4462, 0.6686, 0.4534, 0.7198, 0.4408, 0.7198, 0.4364, 0.6686, 0.453, 0.771, 0.4467, 0.8201, 0.4265, 0.8201, 0.4377, 0.771, 0.4557, 0.8655, 0.4504, 0.9084, 0.4304, 0.9081, 0.4374, 0.8655, 0.4115, 0.9477, 0.3987, 0.969, 0.388, 0.9677, 0.3966, 0.9428, 0.3197, 0.4722, 0.3443, 0.5018, 0.3365, 0.503, 0.3105, 0.4708, 0.4028, 0.5711, 0.4048, 0.5741, 0.3839, 0.5741, 0.3825, 0.5712, 0.4246, 0.6194, 0.4364, 0.6686, 0.4088, 0.6686, 0.3993, 0.6194, 0.4408, 0.7198, 0.4377, 0.771, 0.3866, 0.7771, 0.4121, 0.7198, 0.4265, 0.8201, 0.4374, 0.8655, 0.4096, 0.8655, 0.4023, 0.7928, 0.4304, 0.9081, 0.4115, 0.9477, 0.3966, 0.9428, 0.4006, 0.9054, 0.2874, 0.4498, 0.3197, 0.4722, 0.3105, 0.4708, 0.281, 0.4498, 0.3987, 0.969, 0.3632, 0.9833, 0.3524, 0.983, 0.388, 0.9677, 0.3443, 0.5018, 0.3769, 0.5344, 0.3652, 0.5348, 0.3365, 0.503, 0.4048, 0.5741, 0.4246, 0.6194, 0.3993, 0.6194, 0.3839, 0.5741, 0.4364, 0.6686, 0.4408, 0.7198, 0.4121, 0.7198, 0.4088, 0.6686, 0.4377, 0.771, 0.4265, 0.8201, 0.4023, 0.7928, 0.3866, 0.7771, 0.4374, 0.8655, 0.4304, 0.9081, 0.4006, 0.9054, 0.4096, 0.8655, 0.3966, 0.9428, 0.388, 0.9677, 0.373, 0.9678, 0.3793, 0.9415, 0.3105, 0.4708, 0.3365, 0.503, 0.3236, 0.5046, 0.2977, 0.4696, 0.3825, 0.5712, 0.3839, 0.5741, 0.3619, 0.5826, 0.3617, 0.5794, 0.3993, 0.6194, 0.4088, 0.6686, 0.3737, 0.6686, 0.3667, 0.6203, 0.4121, 0.7198, 0.3866, 0.7771, 0.3624, 0.7654, 0.3763, 0.7198, 0.4023, 0.7928, 0.4096, 0.8655, 0.3722, 0.8655, 0.3723, 0.8025, 0.4006, 0.9054, 0.3966, 0.9428, 0.3793, 0.9415, 0.3726, 0.9064, 0.281, 0.4498, 0.3105, 0.4708, 0.2977, 0.4696, 0.2733, 0.4498, 0.388, 0.9677, 0.3524, 0.983, 0.3381, 0.9826, 0.373, 0.9678, 0.3365, 0.503, 0.3652, 0.5348, 0.3595, 0.5403, 0.3236, 0.5046, 0.3839, 0.5741, 0.3993, 0.6194, 0.3667, 0.6203, 0.3619, 0.5826, 0.4088, 0.6686, 0.4121, 0.7198, 0.3763, 0.7198, 0.3737, 0.6686, 0.4096, 0.8655, 0.4006, 0.9054, 0.3726, 0.9064, 0.3722, 0.8655, 0.3579, 0.942, 0.3527, 0.9676, 0.3484, 0.9676, 0.3534, 0.9421, 0.2845, 0.4691, 0.3029, 0.5036, 0.2985, 0.5034, 0.2816, 0.4689, 0.3391, 0.6244, 0.3407, 0.6686, 0.3337, 0.6686, 0.3332, 0.6253, 0.3426, 0.7198, 0.3487, 0.7635, 0.3289, 0.7676, 0.3354, 0.7198, 0.3479, 0.8075, 0.3375, 0.8655, 0.3301, 0.8656, 0.3294, 0.8083, 0.3471, 0.907, 0.3579, 0.942, 0.3534, 0.9421, 0.3417, 0.9071, 0.266, 0.4498, 0.2845, 0.4691, 0.2816, 0.4689, 0.2645, 0.4498, 0.3527, 0.9676, 0.3236, 0.9821, 0.3205, 0.982, 0.3484, 0.9676, 0.3029, 0.5036, 0.3471, 0.5526, 0.3447, 0.5539, 0.2985, 0.5034, 0.3391, 0.5986, 0.3391, 0.6244, 0.3332, 0.6253, 0.3371, 0.6028, 0.3407, 0.6686, 0.3426, 0.7198, 0.3354, 0.7198, 0.3337, 0.6686, 0.3375, 0.8655, 0.3471, 0.907, 0.3417, 0.9071, 0.3301, 0.8656, 0.3338, 0.9417, 0.3313, 0.967, 0.3143, 0.9665, 0.3142, 0.9414, 0.2642, 0.4686, 0.2728, 0.503, 0.2719, 0.503, 0.2636, 0.4686, 0.2909, 0.6231, 0.2917, 0.6686, 0.2902, 0.6686, 0.2894, 0.623, 0.2926, 0.7198, 0.2963, 0.7916, 0.2953, 0.7925, 0.2911, 0.7198, 0.3106, 0.8048, 0.3089, 0.8655, 0.2877, 0.8655, 0.2908, 0.8014, 0.321, 0.907, 0.3338, 0.9417, 0.3142, 0.9414, 0.3003, 0.9068, 0.2552, 0.4498, 0.2642, 0.4686, 0.2636, 0.4686, 0.2549, 0.4498, 0.3313, 0.967, 0.3097, 0.9817, 0.2988, 0.9815, 0.3143, 0.9665, 0.2728, 0.503, 0.2939, 0.5471, 0.2921, 0.5468, 0.2719, 0.503, 0.2975, 0.5948, 0.2909, 0.6231, 0.2894, 0.623, 0.296, 0.5945, 0.2917, 0.6686, 0.2926, 0.7198, 0.2911, 0.7198, 0.2902, 0.6686, 0.3089, 0.8655, 0.321, 0.907, 0.3003, 0.9068, 0.2877, 0.8655, 0.2603, 0.941, 0.2688, 0.9663, 0.2654, 0.9663, 0.2562, 0.941, 0.2463, 0.4685, 0.2475, 0.5027, 0.2457, 0.5027, 0.245, 0.4685, 0.2614, 0.6231, 0.2553, 0.6686, 0.245, 0.6686, 0.2445, 0.6231, 0.2567, 0.7198, 0.2561, 0.7729, 0.245, 0.771, 0.245, 0.7198, 0.2481, 0.8193, 0.248, 0.8655, 0.245, 0.8655, 0.245, 0.8201, 0.251, 0.9064, 0.2603, 0.941, 0.2562, 0.941, 0.2473, 0.9064, 0.2457, 0.4498, 0.2463, 0.4685, 0.245, 0.4685, 0.245, 0.4498, 0.2688, 0.9663, 0.2717, 0.9816, 0.2697, 0.9816, 0.2654, 0.9663, 0.2475, 0.5027, 0.2487, 0.5447, 0.2455, 0.5446, 0.2457, 0.5027, 0.2715, 0.5935, 0.2614, 0.6231, 0.2445, 0.6231, 0.2697, 0.5934, 0.2553, 0.6686, 0.2567, 0.7198, 0.245, 0.7198, 0.245, 0.6686, 0.2561, 0.7729, 0.2481, 0.8193, 0.245, 0.8201, 0.245, 0.771, 0.248, 0.8655, 0.251, 0.9064, 0.2473, 0.9064, 0.245, 0.8655, 0.3652, 0.5348, 0.3683, 0.5413, 0.3599, 0.5474, 0.3595, 0.5403, 0.3769, 0.5344, 0.3816, 0.541, 0.3683, 0.5413, 0.3652, 0.5348, 0.3822, 0.5344, 0.3871, 0.541, 0.3816, 0.541, 0.3769, 0.5344, 0.3836, 0.5344, 0.3884, 0.541, 0.3871, 0.541, 0.3822, 0.5344, 0.3836, 0.5344, 0.3883, 0.541, 0.3884, 0.541, 0.3836, 0.5344, 0.9503, 0.5827, 0.5705, 0.5824, 0.5953, 0.5477, 0.9255, 0.548, 0.1065, 0.5344, 0.1017, 0.541, 0.1017, 0.541, 0.1064, 0.5344, 0.1079, 0.5344, 0.1029, 0.541, 0.1017, 0.541, 0.1065, 0.5344, 0.113, 0.5344, 0.1084, 0.541, 0.1029, 0.541, 0.1079, 0.5344, 0.128, 0.5347, 0.1245, 0.5412, 0.1084, 0.541, 0.113, 0.5344, 0.1401, 0.5412, 0.1395, 0.5476, 0.1245, 0.5412, 0.128, 0.5347, 0.1518, 0.5558, 0.1513, 0.561, 0.1395, 0.5476, 0.1401, 0.5412, 0.2024, 0.8655, 0.1907, 0.9069, 0.17, 0.9071, 0.1813, 0.8655, 0.1798, 0.6686, 0.1786, 0.7198, 0.1767, 0.7198, 0.1781, 0.6686, 0.1853, 0.5972, 0.1814, 0.6238, 0.1798, 0.6238, 0.1835, 0.5973, 0.2078, 0.5033, 0.1843, 0.5506, 0.1822, 0.5509, 0.2067, 0.5033, 0.2026, 0.9675, 0.2359, 0.9822, 0.2186, 0.9826, 0.1755, 0.968, 0.2307, 0.4498, 0.2181, 0.4688, 0.2174, 0.4688, 0.2303, 0.4498, 0.1907, 0.9069, 0.1849, 0.942, 0.1613, 0.9422, 0.17, 0.9071, 0.2084, 0.7884, 0.2024, 0.8655, 0.1813, 0.8655, 0.1825, 0.8018, 0.1786, 0.7198, 0.1794, 0.7653, 0.1782, 0.7646, 0.1767, 0.7198, 0.1814, 0.6238, 0.1798, 0.6686, 0.1781, 0.6686, 0.1798, 0.6238, 0.2181, 0.4688, 0.2078, 0.5033, 0.2067, 0.5033, 0.2174, 0.4688, 0.1849, 0.942, 0.2026, 0.9675, 0.1755, 0.968, 0.1613, 0.9422, 0.2328, 0.6233, 0.2331, 0.6686, 0.2323, 0.6686, 0.2321, 0.6233, 0.2401, 0.4685, 0.2389, 0.5028, 0.2385, 0.5028, 0.2398, 0.4685, 0.2374, 0.9413, 0.2488, 0.9666, 0.2478, 0.9666, 0.2362, 0.9413, 0.2338, 0.8655, 0.2324, 0.9065, 0.2315, 0.9065, 0.2331, 0.8655, 0.2331, 0.771, 0.2338, 0.8201, 0.2331, 0.8201, 0.2323, 0.771, 0.2321, 0.7198, 0.2323, 0.6686, 0.2331, 0.6686, 0.2329, 0.7198, 0.2364, 0.5941, 0.2328, 0.6233, 0.2321, 0.6233, 0.2343, 0.5941, 0.2389, 0.5028, 0.2352, 0.5451, 0.2346, 0.5452, 0.2385, 0.5028, 0.2488, 0.9666, 0.2608, 0.9818, 0.2602, 0.9818, 0.2478, 0.9666, 0.2424, 0.4498, 0.2401, 0.4685, 0.2398, 0.4685, 0.2422, 0.4498, 0.2324, 0.9065, 0.2374, 0.9413, 0.2362, 0.9413, 0.2315, 0.9065, 0.2338, 0.8201, 0.2338, 0.8655, 0.2331, 0.8655, 0.2331, 0.8201, 0.2323, 0.771, 0.2321, 0.7198, 0.2329, 0.7198, 0.2331, 0.771, 0.3301, 0.8656, 0.3417, 0.9071, 0.321, 0.907, 0.3089, 0.8655, 0.3151, 0.6686, 0.3164, 0.7198, 0.3132, 0.7198, 0.3119, 0.6686, 0.3207, 0.5996, 0.3145, 0.6243, 0.3113, 0.6242, 0.3179, 0.599, 0.2871, 0.5032, 0.3222, 0.5509, 0.3184, 0.5504, 0.2852, 0.5032, 0.3484, 0.9676, 0.3205, 0.982, 0.3097, 0.9817, 0.3313, 0.967, 0.2604, 0.4498, 0.2739, 0.4688, 0.2726, 0.4688, 0.2597, 0.4498, 0.3417, 0.9071, 0.3534, 0.9421, 0.3338, 0.9417, 0.321, 0.907, 0.3294, 0.8083, 0.3301, 0.8656, 0.3089, 0.8655, 0.3106, 0.8048, 0.3164, 0.7198, 0.3122, 0.7773, 0.3093, 0.7789, 0.3132, 0.7198, 0.3145, 0.6243, 0.3151, 0.6686, 0.3119, 0.6686, 0.3113, 0.6242, 0.2739, 0.4688, 0.2871, 0.5032, 0.2852, 0.5032, 0.2726, 0.4688, 0.3534, 0.9421, 0.3484, 0.9676, 0.3313, 0.967, 0.3338, 0.9417, 0.1601, 0.8655, 0.1492, 0.9072, 0.1335, 0.9069, 0.139, 0.8655, 0.1563, 0.6686, 0.1546, 0.7198, 0.1342, 0.7198, 0.1363, 0.6686, 0.1634, 0.5987, 0.1595, 0.6238, 0.1447, 0.6206, 0.1594, 0.5929, 0.1933, 0.5036, 0.161, 0.5527, 0.1518, 0.5558, 0.1815, 0.5044, 0.1484, 0.9684, 0.2013, 0.983, 0.1859, 0.9834, 0.133, 0.9685, 0.2255, 0.4498, 0.2084, 0.4689, 0.2003, 0.4693, 0.2211, 0.4498, 0.1492, 0.9072, 0.1378, 0.9425, 0.1246, 0.9422, 0.1335, 0.9069, 0.1595, 0.6238, 0.1563, 0.6686, 0.1363, 0.6686, 0.1447, 0.6206, 0.2084, 0.4689, 0.1933, 0.5036, 0.1815, 0.5044, 0.2003, 0.4693, 0.1378, 0.9425, 0.1484, 0.9684, 0.133, 0.9685, 0.1246, 0.9422, 0.3683, 0.5413, 0.3825, 0.5712, 0.3617, 0.5794, 0.3599, 0.5474, 0.3816, 0.541, 0.4028, 0.5711, 0.3825, 0.5712, 0.3683, 0.5413, 0.3871, 0.541, 0.4094, 0.5711, 0.4028, 0.5711, 0.3816, 0.541, 0.3884, 0.541, 0.4102, 0.5711, 0.4094, 0.5711, 0.3871, 0.541, 0.3883, 0.541, 0.4099, 0.5711, 0.4102, 0.5711, 0.3884, 0.541, 0.1017, 0.541, 0.07975, 0.5711, 0.08012, 0.5711, 0.1017, 0.541, 0.1029, 0.541, 0.08059, 0.5711, 0.07975, 0.5711, 0.1017, 0.541, 0.1084, 0.541, 0.08722, 0.5711, 0.08059, 0.5711, 0.1029, 0.541, 0.1245, 0.5412, 0.1085, 0.5709, 0.08722, 0.5711, 0.1084, 0.541, 0.1395, 0.5476, 0.137, 0.5768, 0.1085, 0.5709, 0.1245, 0.5412, 0.1513, 0.561, 0.1588, 0.5898, 0.137, 0.5768, 0.1395, 0.5476, 0.3599, 0.5474, 0.3617, 0.5794, 0.3413, 0.5919, 0.3465, 0.5601, 0.3595, 0.5403, 0.3599, 0.5474, 0.3465, 0.5601, 0.3471, 0.5526, 0.3722, 0.8655, 0.3726, 0.9064, 0.3471, 0.907, 0.3375, 0.8655, 0.3737, 0.6686, 0.3763, 0.7198, 0.3426, 0.7198, 0.3407, 0.6686, 0.3619, 0.5826, 0.3667, 0.6203, 0.3391, 0.6244, 0.3391, 0.5986, 0.3236, 0.5046, 0.3595, 0.5403, 0.3471, 0.5526, 0.3029, 0.5036, 0.373, 0.9678, 0.3381, 0.9826, 0.3236, 0.9821, 0.3527, 0.9676, 0.2733, 0.4498, 0.2977, 0.4696, 0.2845, 0.4691, 0.266, 0.4498, 0.3726, 0.9064, 0.3793, 0.9415, 0.3579, 0.942, 0.3471, 0.907, 0.3723, 0.8025, 0.3722, 0.8655, 0.3375, 0.8655, 0.3479, 0.8075, 0.3763, 0.7198, 0.3624, 0.7654, 0.3487, 0.7635, 0.3426, 0.7198, 0.3667, 0.6203, 0.3737, 0.6686, 0.3407, 0.6686, 0.3391, 0.6244, 0.3617, 0.5794, 0.3619, 0.5826, 0.3391, 0.5986, 0.3413, 0.5919, 0.2977, 0.4696, 0.3236, 0.5046, 0.3029, 0.5036, 0.2845, 0.4691, 0.3793, 0.9415, 0.373, 0.9678, 0.3527, 0.9676, 0.3579, 0.942, 0.2259, 0.4686, 0.2194, 0.503, 0.2078, 0.5033, 0.2181, 0.4688, 0.1989, 0.6238, 0.1985, 0.6686, 0.1798, 0.6686, 0.1814, 0.6238, 0.1976, 0.7198, 0.1929, 0.7718, 0.1794, 0.7653, 0.1786, 0.7198, 0.2348, 0.4498, 0.2259, 0.4686, 0.2181, 0.4688, 0.2307, 0.4498, 0.2194, 0.503, 0.2063, 0.5471, 0.1843, 0.5506, 0.2078, 0.5033, 0.2046, 0.5962, 0.1989, 0.6238, 0.1814, 0.6238, 0.1853, 0.5972, 0.1985, 0.6686, 0.1976, 0.7198, 0.1786, 0.7198, 0.1798, 0.6686, 0.1998, 0.6686, 0.1989, 0.7198, 0.1976, 0.7198, 0.1985, 0.6686, 0.2058, 0.5962, 0.2001, 0.6238, 0.1989, 0.6238, 0.2046, 0.5962, 0.2201, 0.5029, 0.2078, 0.5469, 0.2063, 0.5471, 0.2194, 0.503, 0.2351, 0.4498, 0.2264, 0.4686, 0.2259, 0.4686, 0.2348, 0.4498, 0.1989, 0.7198, 0.1938, 0.7722, 0.1929, 0.7718, 0.1976, 0.7198, 0.2001, 0.6238, 0.1998, 0.6686, 0.1985, 0.6686, 0.1989, 0.6238, 0.2264, 0.4686, 0.2201, 0.5029, 0.2194, 0.503, 0.2259, 0.4686, 0.245, 0.7198, 0.245, 0.771, 0.2331, 0.771, 0.2329, 0.7198, 0.245, 0.8201, 0.245, 0.8655, 0.2338, 0.8655, 0.2338, 0.8201, 0.2473, 0.9064, 0.2562, 0.941, 0.2374, 0.9413, 0.2324, 0.9065, 0.245, 0.4498, 0.245, 0.4685, 0.2401, 0.4685, 0.2424, 0.4498, 0.2654, 0.9663, 0.2697, 0.9816, 0.2608, 0.9818, 0.2488, 0.9666, 0.2457, 0.5027, 0.2455, 0.5446, 0.2352, 0.5451, 0.2389, 0.5028, 0.2697, 0.5934, 0.2445, 0.6231, 0.2328, 0.6233, 0.2364, 0.5941, 0.245, 0.6686, 0.245, 0.7198, 0.2329, 0.7198, 0.2331, 0.6686, 0.245, 0.771, 0.245, 0.8201, 0.2338, 0.8201, 0.2331, 0.771, 0.245, 0.8655, 0.2473, 0.9064, 0.2324, 0.9065, 0.2338, 0.8655, 0.2562, 0.941, 0.2654, 0.9663, 0.2488, 0.9666, 0.2374, 0.9413, 0.245, 0.4685, 0.2457, 0.5027, 0.2389, 0.5028, 0.2401, 0.4685, 0.2445, 0.6231, 0.245, 0.6686, 0.2331, 0.6686, 0.2328, 0.6233, 0.2877, 0.8655, 0.3003, 0.9068, 0.251, 0.9064, 0.248, 0.8655, 0.2953, 0.7925, 0.2908, 0.8014, 0.2481, 0.8193, 0.2561, 0.7729, 0.2902, 0.6686, 0.2911, 0.7198, 0.2567, 0.7198, 0.2553, 0.6686, 0.296, 0.5945, 0.2894, 0.623, 0.2614, 0.6231, 0.2715, 0.5935, 0.2719, 0.503, 0.2921, 0.5468, 0.2487, 0.5447, 0.2475, 0.5027, 0.3143, 0.9665, 0.2988, 0.9815, 0.2717, 0.9816, 0.2688, 0.9663, 0.2549, 0.4498, 0.2636, 0.4686, 0.2463, 0.4685, 0.2457, 0.4498, 0.3003, 0.9068, 0.3142, 0.9414, 0.2603, 0.941, 0.251, 0.9064, 0.2908, 0.8014, 0.2877, 0.8655, 0.248, 0.8655, 0.2481, 0.8193, 0.2911, 0.7198, 0.2953, 0.7925, 0.2561, 0.7729, 0.2567, 0.7198, 0.2894, 0.623, 0.2902, 0.6686, 0.2553, 0.6686, 0.2614, 0.6231, 0.2636, 0.4686, 0.2719, 0.503, 0.2475, 0.5027, 0.2463, 0.4685, 0.3142, 0.9414, 0.3143, 0.9665, 0.2688, 0.9663, 0.2603, 0.941, 0.3119, 0.6686, 0.3132, 0.7198, 0.2926, 0.7198, 0.2917, 0.6686, 0.3179, 0.599, 0.3113, 0.6242, 0.2909, 0.6231, 0.2975, 0.5948, 0.2852, 0.5032, 0.3184, 0.5504, 0.2939, 0.5471, 0.2728, 0.503, 0.2597, 0.4498, 0.2726, 0.4688, 0.2642, 0.4686, 0.2552, 0.4498, 0.3132, 0.7198, 0.3093, 0.7789, 0.2963, 0.7916, 0.2926, 0.7198, 0.3113, 0.6242, 0.3119, 0.6686, 0.2917, 0.6686, 0.2909, 0.6231, 0.2726, 0.4688, 0.2852, 0.5032, 0.2728, 0.503, 0.2642, 0.4686, 0.2816, 0.4689, 0.2985, 0.5034, 0.2871, 0.5032, 0.2739, 0.4688, 0.3332, 0.6253, 0.3337, 0.6686, 0.3151, 0.6686, 0.3145, 0.6243, 0.3354, 0.7198, 0.3289, 0.7676, 0.3122, 0.7773, 0.3164, 0.7198, 0.2645, 0.4498, 0.2816, 0.4689, 0.2739, 0.4688, 0.2604, 0.4498, 0.2985, 0.5034, 0.3447, 0.5539, 0.3222, 0.5509, 0.2871, 0.5032, 0.3371, 0.6028, 0.3332, 0.6253, 0.3145, 0.6243, 0.3207, 0.5996, 0.3337, 0.6686, 0.3354, 0.7198, 0.3164, 0.7198, 0.3151, 0.6686, 0.2821, 0.1921, 0.3031, 0.1859, 0.2911, 0.1802, 0.2691, 0.1863, 0.3432, 0.2069, 0.3538, 0.2269, 0.339, 0.2164, 0.3313, 0.2017, 0.4674, 0.2221, 0.4492, 0.2054, 0.4574, 0.1928, 0.4818, 0.2153, 0.4113, 0.1975, 0.3948, 0.1995, 0.3923, 0.187, 0.4119, 0.1834, 0.4445, 0.2463, 0.4578, 0.2378, 0.4692, 0.2419, 0.4516, 0.2522, 0.4136, 0.2487, 0.4228, 0.2501, 0.425, 0.2561, 0.4136, 0.2544, 0.3729, 0.2167, 0.3871, 0.2348, 0.3817, 0.2359, 0.3653, 0.2112, 0.266, 0.2492, 0.2514, 0.2387, 0.2369, 0.2292, 0.2511, 0.236, 0.4201, 0.1978, 0.4113, 0.1975, 0.4119, 0.1834, 0.4225, 0.1834, 0.3189, 0.1905, 0.3432, 0.2069, 0.3313, 0.2017, 0.3069, 0.1851, 0.3871, 0.2348, 0.4032, 0.2456, 0.401, 0.25, 0.3817, 0.2359, 0.4588, 0.2371, 0.4674, 0.2221, 0.4818, 0.2153, 0.4702, 0.2408, 0.4492, 0.2054, 0.431, 0.1993, 0.4355, 0.1853, 0.4574, 0.1928, 0.3031, 0.1859, 0.3189, 0.1905, 0.3069, 0.1851, 0.2911, 0.1802, 0.286, 0.2537, 0.266, 0.2492, 0.2511, 0.236, 0.2731, 0.2397, 0.2514, 0.2387, 0.2492, 0.2267, 0.2354, 0.2202, 0.2369, 0.2292, 0.4228, 0.2501, 0.4432, 0.2469, 0.4498, 0.2529, 0.425, 0.2561, 0.4032, 0.2456, 0.4136, 0.2487, 0.4136, 0.2544, 0.401, 0.25, 0.3299, 0.2462, 0.3049, 0.2537, 0.2917, 0.2377, 0.3184, 0.2329, 0.2603, 0.207, 0.2631, 0.2042, 0.2496, 0.1988, 0.2466, 0.2009, 0.4578, 0.2378, 0.4588, 0.2371, 0.4702, 0.2408, 0.4692, 0.2419, 0.3948, 0.1995, 0.3756, 0.2067, 0.3695, 0.1964, 0.3923, 0.187, 0.2631, 0.2042, 0.2821, 0.1921, 0.2691, 0.1863, 0.2496, 0.1988, 0.3538, 0.2269, 0.3299, 0.2462, 0.3184, 0.2329, 0.339, 0.2164, 0.3756, 0.2067, 0.3729, 0.2167, 0.3653, 0.2112, 0.3695, 0.1964, 0.4432, 0.2469, 0.4445, 0.2463, 0.4516, 0.2522, 0.4498, 0.2529, 0.2492, 0.2267, 0.2498, 0.2253, 0.236, 0.2187, 0.2354, 0.2202, 0.431, 0.1993, 0.4201, 0.1978, 0.4225, 0.1834, 0.4355, 0.1853, 0.3049, 0.2537, 0.286, 0.2537, 0.2731, 0.2397, 0.2917, 0.2377, 0.2498, 0.2253, 0.2603, 0.207, 0.2466, 0.2009, 0.236, 0.2187, 0.5687, 0.1845, 0.57, 0.2198, 0.5497, 0.2214, 0.5503, 0.1881, 0.6228, 0.1771, 0.622, 0.2162, 0.5931, 0.2184, 0.5956, 0.1804, 0.5941, 0.1806, 0.5918, 0.2185, 0.5719, 0.2197, 0.5709, 0.1842, 0.657, 0.1785, 0.6579, 0.2157, 0.6241, 0.2162, 0.6249, 0.1771, 0.6847, 0.1806, 0.6848, 0.2169, 0.6598, 0.2158, 0.659, 0.1786, 0.7047, 0.1848, 0.7069, 0.2215, 0.6863, 0.2172, 0.6861, 0.1809, 0.7244, 0.1921, 0.7258, 0.2235, 0.7096, 0.2218, 0.7075, 0.1859, 0.622, 0.2162, 0.6218, 0.2203, 0.5928, 0.2224, 0.5931, 0.2184, 0.57, 0.2198, 0.57, 0.2235, 0.5495, 0.2249, 0.5497, 0.2214, 0.7308, 0.218, 0.7286, 0.2248, 0.7266, 0.2291, 0.7258, 0.2235, 0.6863, 0.2172, 0.6862, 0.221, 0.6847, 0.2207, 0.6848, 0.2169, 0.6598, 0.2158, 0.6597, 0.2197, 0.6579, 0.2196, 0.6579, 0.2157, 0.6365, 0.1699, 0.659, 0.1786, 0.657, 0.1785, 0.6332, 0.1698, 0.6825, 0.1723, 0.6861, 0.1809, 0.6847, 0.1806, 0.6807, 0.172, 0.7367, 0.1779, 0.7362, 0.1855, 0.7244, 0.1921, 0.7343, 0.1792, 0.5687, 0.1762, 0.5687, 0.1845, 0.5503, 0.1881, 0.5471, 0.178, 0.6221, 0.1703, 0.6228, 0.1771, 0.5956, 0.1804, 0.5948, 0.1721, 0.5708, 0.1759, 0.5709, 0.1842, 0.5687, 0.1845, 0.5687, 0.1762, 0.5719, 0.2197, 0.5719, 0.2234, 0.57, 0.2235, 0.57, 0.2198, 0.6227, 0.1703, 0.6249, 0.1771, 0.6228, 0.1771, 0.6221, 0.1703, 0.6241, 0.2162, 0.6239, 0.2203, 0.6218, 0.2203, 0.622, 0.2162, 0.7113, 0.1761, 0.7075, 0.1859, 0.7047, 0.1848, 0.7075, 0.1756, 0.7096, 0.2218, 0.7098, 0.2258, 0.707, 0.2253, 0.7069, 0.2215, 0.5471, 0.178, 0.5503, 0.1881, 0.5372, 0.1865, 0.5377, 0.1812, 0.5497, 0.2214, 0.5495, 0.2249, 0.5455, 0.219, 0.5448, 0.2159, 0.5503, 0.1881, 0.5497, 0.2214, 0.5448, 0.2159, 0.5372, 0.1865, 0.7075, 0.1859, 0.7096, 0.2218, 0.7069, 0.2215, 0.7047, 0.1848, 0.6249, 0.1771, 0.6241, 0.2162, 0.622, 0.2162, 0.6228, 0.1771, 0.5709, 0.1842, 0.5719, 0.2197, 0.57, 0.2198, 0.5687, 0.1845, 0.659, 0.1786, 0.6598, 0.2158, 0.6579, 0.2157, 0.657, 0.1785, 0.6861, 0.1809, 0.6863, 0.2172, 0.6848, 0.2169, 0.6847, 0.1806, 0.7362, 0.1855, 0.7308, 0.218, 0.7258, 0.2235, 0.7244, 0.1921, 0.5918, 0.2185, 0.5915, 0.2224, 0.5719, 0.2234, 0.5719, 0.2197, 0.5933, 0.1724, 0.5941, 0.1806, 0.5709, 0.1842, 0.5708, 0.1759, 0.5948, 0.1721, 0.5956, 0.1804, 0.5941, 0.1806, 0.5933, 0.1724, 0.5931, 0.2184, 0.5928, 0.2224, 0.5915, 0.2224, 0.5918, 0.2185, 0.5956, 0.1804, 0.5931, 0.2184, 0.5918, 0.2185, 0.5941, 0.1806, 0.6579, 0.2157, 0.6579, 0.2196, 0.6239, 0.2203, 0.6241, 0.2162, 0.6332, 0.1698, 0.657, 0.1785, 0.6249, 0.1771, 0.6227, 0.1703, 0.6807, 0.172, 0.6847, 0.1806, 0.659, 0.1786, 0.6365, 0.1699, 0.6848, 0.2169, 0.6847, 0.2207, 0.6597, 0.2197, 0.6598, 0.2158, 0.7075, 0.1756, 0.7047, 0.1848, 0.6861, 0.1809, 0.6825, 0.1723, 0.7069, 0.2215, 0.707, 0.2253, 0.6862, 0.221, 0.6863, 0.2172, 0.7258, 0.2235, 0.7266, 0.2291, 0.7098, 0.2258, 0.7096, 0.2218, 0.7343, 0.1792, 0.7244, 0.1921, 0.7075, 0.1859, 0.7113, 0.1761, 0.6197, 0.2721, 0.6378, 0.2798, 0.5294, 0.288, 0.5294, 0.278, 0.6378, 0.2798, 0.6468, 0.3007, 0.5294, 0.3045, 0.5294, 0.288, 0.6468, 0.3007, 0.6292, 0.3159, 0.5294, 0.3205, 0.5294, 0.3045, 0.6195, 0.3217, 0.6128, 0.3134, 0.5294, 0.3193, 0.5294, 0.3298, 0.6723, 0.2673, 0.6816, 0.2567, 0.7188, 0.265, 0.7188, 0.2741, 0.6925, 0.2666, 0.6939, 0.2841, 0.7188, 0.2929, 0.7188, 0.2747, 0.6089, 0.2808, 0.6197, 0.2721, 0.5294, 0.278, 0.5294, 0.2881, 0.6816, 0.2567, 0.6925, 0.2666, 0.7188, 0.2747, 0.7188, 0.265, 0.6292, 0.3159, 0.6195, 0.3217, 0.5294, 0.3298, 0.5294, 0.3205, 0.6834, 0.3068, 0.6767, 0.3013, 0.7188, 0.3096, 0.7188, 0.3184, 0.6006, 0.2978, 0.6089, 0.2808, 0.5294, 0.2881, 0.5294, 0.3019, 0.6939, 0.2841, 0.6908, 0.2973, 0.7188, 0.3087, 0.7188, 0.2929, 0.6767, 0.3013, 0.6681, 0.2859, 0.7188, 0.289, 0.7188, 0.3096, 0.6128, 0.3134, 0.6006, 0.2978, 0.5294, 0.3019, 0.5294, 0.3193, 0.6681, 0.2859, 0.6723, 0.2673, 0.7188, 0.2741, 0.7188, 0.289, 0.6908, 0.2973, 0.6834, 0.3068, 0.7188, 0.3184, 0.7188, 0.3087, 0.2781, 0.3308, 0.2603, 0.3288, 0.2756, 0.314, 0.2983, 0.3306, 0.2872, 0.3308, 0.2862, 0.3178, 0.2976, 0.3155, 0.2983, 0.3306, 0.2976, 0.3155, 0.3185, 0.3258, 0.2703, 0.2936, 0.2523, 0.288, 0.2717, 0.279, 0.2612, 0.3053, 0.2307, 0.3096, 0.2523, 0.288, 0.2703, 0.2936, 0.2845, 0.2886, 0.2703, 0.2936, 0.2717, 0.279, 0.2827, 0.277, 0.3057, 0.2922, 0.2845, 0.2886, 0.2827, 0.277, 0.2924, 0.2752, 0.2872, 0.3308, 0.2781, 0.3308, 0.2756, 0.314, 0.2862, 0.3178, 0.3185, 0.3258, 0.2976, 0.3155, 0.3157, 0.3066, 0.3454, 0.3095, 0.4453, 0.3151, 0.4291, 0.3004, 0.4341, 0.2933, 0.4785, 0.305, 0.4176, 0.305, 0.4291, 0.3004, 0.4453, 0.3151, 0.4188, 0.3171, 0.3998, 0.2698, 0.4207, 0.2652, 0.4195, 0.2765, 0.4082, 0.2821, 0.4092, 0.3025, 0.4176, 0.305, 0.4188, 0.3171, 0.4008, 0.3189, 0.4207, 0.2652, 0.436, 0.269, 0.4326, 0.283, 0.4195, 0.2765, 0.6338, 0.5025, 0.6605, 0.4711, 0.702, 0.4427, 0.819, 0.4428, 0.8605, 0.4713, 0.8872, 0.5027, 0.92, 0.5403, 0.9255, 0.548, 0.5953, 0.5477, 0.6008, 0.5401, 0.4626, 0.2849, 0.4785, 0.305, 0.4341, 0.2933, 0.4326, 0.283, 0.436, 0.269, 0.3057, 0.2922, 0.3294, 0.2886, 0.3304, 0.2891, 0.3454, 0.3095, 0.3157, 0.3066, 0.2307, 0.4498, 0.2303, 0.4498, 0.2255, 0.4498, 0.2211, 0.4498, 0.2167, 0.4498, 0.209, 0.4498, 0.2026, 0.4498, 0.198, 0.4498, 0.1952, 0.4498, 0.1942, 0.4498, 0.2958, 0.4498, 0.2948, 0.4498, 0.292, 0.4498, 0.2874, 0.4498, 0.281, 0.4498, 0.2733, 0.4498, 0.266, 0.4498, 0.2645, 0.4498, 0.2604, 0.4498, 0.2597, 0.4498, 0.2552, 0.4498, 0.2549, 0.4498, 0.2457, 0.4498, 0.245, 0.4498, 0.2424, 0.4498, 0.2422, 0.4498, 0.2351, 0.4498, 0.2348, 0.4498, 0.138, 0.7626, 0.1342, 0.7198, 0.1546, 0.7198, 0.1577, 0.7599, 0.1485, 0.7612, 0.1471, 0.9841, 0.1706, 0.9837, 0.1859, 0.9834, 0.2013, 0.983, 0.2186, 0.9826, 0.2359, 0.9822, 0.2602, 0.9818, 0.2608, 0.9818, 0.2697, 0.9816, 0.2717, 0.9816, 0.2988, 0.9815, 0.3097, 0.9817, 0.3205, 0.982, 0.3236, 0.9821, 0.3381, 0.9826, 0.3524, 0.983, 0.3632, 0.9833, 0.3703, 0.9834, 0.3743, 0.9834, 0.3754, 0.9834, 0.1146, 0.9843, 0.1162, 0.9843, 0.1213, 0.9843, 0.131, 0.9843, 0.3798, 0.3152, 0.3591, 0.3105, 0.4014, 0.295, 0.4092, 0.3025, 0.4008, 0.3189, 0.139, 0.8655, 0.144, 0.8053, 0.1526, 0.8054, 0.1632, 0.8055, 0.1601, 0.8655, 0.3138, 0.2804, 0.3152, 0.2812, 0.3294, 0.2886, 0.3057, 0.2922, 0.2924, 0.2752, 0.3632, 0.2984, 0.3643, 0.2973, 0.3787, 0.2827, 0.3817, 0.2808, 0.3998, 0.2698, 0.4082, 0.2821, 0.4014, 0.295, 0.3591, 0.3105, 0.2307, 0.3096, 0.2612, 0.3053, 0.2756, 0.314, 0.2603, 0.3288, 0.2382, 0.321, 0.9573, 0.9609, 0.9336, 0.9695, 0.903, 0.9794, 0.8604, 0.7978, 0.873, 0.792, 0.8774, 0.7826, 0.8753, 0.7745, 0.8637, 0.7681, 0.9567, 0.565, 0.9732, 0.6109, 0.9805, 0.6606, 0.9867, 0.7137, 0.9871, 0.768, 0.9874, 0.8191, 0.9925, 0.8635, 0.9853, 0.9038, 0.614, 0.9794, 0.6569, 0.7996, 0.6676, 0.7947, 0.8507, 0.7932, 0.8604, 0.7978, 0.903, 0.9794, 0.6676, 0.7947, 0.6703, 0.7832, 0.6672, 0.7745, 0.8494, 0.7756, 0.8473, 0.7847, 0.8507, 0.7932, 0.5747, 0.561, 0.9546, 0.5613, 0.9567, 0.565, 0.8637, 0.7681, 0.8494, 0.7756, 0.6672, 0.7745, 0.654, 0.7682, 0.5725, 0.5646, 0.6428, 0.7736, 0.6396, 0.7856, 0.6424, 0.7936, 0.6569, 0.7996, 0.614, 0.9794, 0.5814, 0.9669, 0.5513, 0.9535, 0.532, 0.9021, 0.5264, 0.8616, 0.5328, 0.8182, 0.5339, 0.7642, 0.538, 0.7104, 0.546, 0.6582, 0.5549, 0.6094, 0.5725, 0.5646, 0.654, 0.7682])
me_sphere.materials.append(mat_hud)
me_sphere.use_remesh_preserve_volume = False
me_sphere.use_remesh_preserve_attributes = False
me_sphere.use_mirror_vertex_groups = False
me_sphere.update()
me_cone = bpy.data.meshes.new('Cone')
me_cone.from_pydata([(0.1246, 0.9508, -1.149), (0.0, 0.0, 1.0), (0.866, -0.5, -1.0), (-0.3576, 0.04316, -0.4159)], [], [(2, 1, 3), (0, 1, 2), (3, 1, 0), (0, 2, 3)])
_uv = me_cone.uv_layers.new(name='UVMap')
_uv.uv.foreach_set('vector', [0.3639, 0.6639, 0.2853, 0.8452, 0.2529, 0.7169, 1.004, 0.6306, 0.9175, 0.8255, 0.8722, 0.6441, 1.004, 0.6896, 1.0, 0.8179, 1.086, 0.623, 0.1903, 0.7922, 0.2576, 0.6607, 0.1466, 0.7099])
me_cone.materials.append(mat_hud)
me_cone.use_remesh_preserve_volume = False
me_cone.use_remesh_preserve_attributes = False
me_cone.use_mirror_vertex_groups = False
me_cone.update()

# ---- objects
ob_lamp_002 = bpy.data.objects.new('Lamp.002', light_lamp)
ob_lamp_001 = bpy.data.objects.new('Lamp.001', light_lamp)
ob_sphere = bpy.data.objects.new('Sphere', me_sphere)
ob_lamp = bpy.data.objects.new('Lamp', light_lamp)
ob_camera = bpy.data.objects.new('Camera', cam_camera)
ob_shard = bpy.data.objects.new('shard', me_cone)

# ---- transforms, parenting, visibility, modifiers, constraints
ob_lamp_002.location = (-0.8028, 4.702, 0.1922)
ob_lamp_002.rotation_euler = (0.6503, 0.05522, 1.866)
ob_lamp_002.lock_rotations_4d = False
ob_lamp_002.empty_display_type = 'ARROWS'
ob_lamp_002.color = (0.0, 0.0, 0.0, 0.0)
ob_lamp_002.lineart.crease_threshold = 0.0
ob_lamp_001.location = (-1.671, 2.719, 4.521)
ob_lamp_001.rotation_euler = (0.6503, 0.05522, 1.866)
ob_lamp_001.lock_rotations_4d = False
ob_lamp_001.empty_display_type = 'ARROWS'
ob_lamp_001.color = (0.0, 0.0, 0.0, 0.0)
ob_lamp_001.lineart.crease_threshold = 0.0
ob_sphere.location = (0.0, 0.0, 0.0)
ob_sphere.lineart.crease_threshold = 0.0
ob_lamp.location = (4.076, 1.005, 5.904)
ob_lamp.rotation_euler = (0.6503, 0.05522, 1.866)
ob_lamp.lock_rotations_4d = False
ob_lamp.empty_display_type = 'ARROWS'
ob_lamp.color = (0.0, 0.0, 0.0, 0.0)
ob_lamp.lineart.crease_threshold = 0.0
ob_camera.location = (7.481, -6.508, 5.344)
ob_camera.rotation_euler = (1.109, 0.01082, 0.8149)
ob_camera.lock_rotations_4d = False
ob_camera.empty_display_type = 'ARROWS'
ob_camera.color = (0.0, 0.0, 0.0, 0.0)
ob_camera.display_type = 'WIRE'
ob_camera.lineart.crease_threshold = 0.0
ob_shard.location = (-1.679, 0.04428, 0.05077)
ob_shard.rotation_euler = (-1.643, 0.5161, -3.177)
ob_shard.scale = (0.2749, 0.2749, 0.2749)
ob_shard.lineart.crease_threshold = 0.0

# ---- collection membership
col_collection_1.objects.link(ob_lamp_002)
col_collection_1.objects.link(ob_lamp_001)
col_collection_1.objects.link(ob_sphere)
col_collection_1.objects.link(ob_lamp)
col_collection_1.objects.link(ob_camera)
col_collection_1.objects.link(ob_shard)

# ---- scene / render settings (as saved in the file)
scene.camera = ob_camera
scene.frame_start = 1; scene.frame_end = 250; scene.frame_set(1)
scene.render.engine = 'BLENDER_EEVEE_NEXT'
scene.render.image_settings.compression = 90
scene.render.resolution_percentage = 50
scene.render.dither_intensity = 0.0
scene.cycles.use_denoising = False
scene.cycles.samples = 10
scene.cycles.sampling_pattern = 'TABULATED_SOBOL'
scene.cycles.light_sampling_threshold = 0.0
scene.cycles.use_adaptive_sampling = False
scene.cycles.use_light_tree = False
scene.cycles.blur_glossy = 0.0
scene.cycles.volume_bounces = 1
scene.cycles.pixel_filter_type = 'GAUSSIAN'
scene.cycles.sample_clamp_indirect = 0.0
scene.view_settings.view_transform = 'Standard'
bpy.context.view_layer.update()
